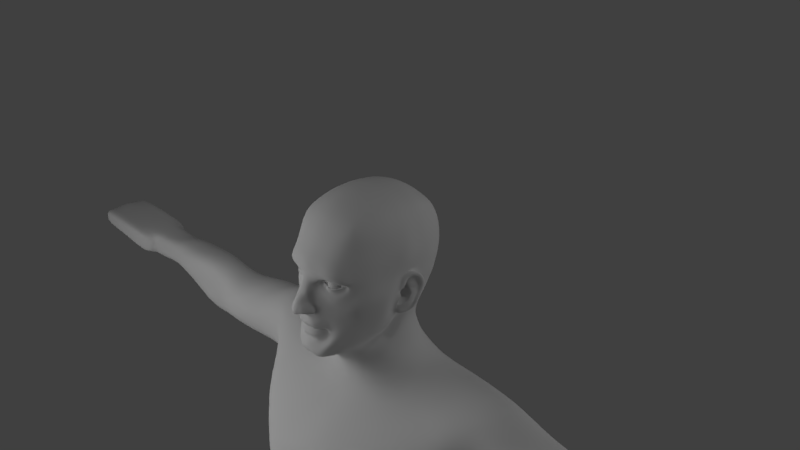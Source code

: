 # Source: HeadWithBasicBodyArmsAndLegs.blend  (saved by Blender 2.79.0; exported with 4.5.12 LTS)
import bpy
from mathutils import Matrix  # noqa: F401  (used for matrix-valued properties, if any)

bpy.ops.wm.read_factory_settings(use_empty=True)
scene = bpy.context.scene
scene.name = 'Scene'

# ---- collections
col_collection_1 = bpy.data.collections.new('Collection 1'); scene.collection.children.link(col_collection_1)

# ---- materials (node trees are filled in below, after node groups)
mat_lightback = bpy.data.materials.new('LightBack')
mat_lightback.alpha_threshold = 0.0
mat_lightback.roughness = 0.5
mat_mylight = bpy.data.materials.new('MyLight')
mat_mylight.alpha_threshold = 0.0
mat_mylight.roughness = 0.5

# ---- node groups
ng_auto_smooth = bpy.data.node_groups.new('Auto Smooth', 'GeometryNodeTree')
_s = ng_auto_smooth.interface.new_socket(name='Geometry', in_out='OUTPUT', socket_type='NodeSocketGeometry')
_s = ng_auto_smooth.interface.new_socket(name='Geometry', in_out='INPUT', socket_type='NodeSocketGeometry')
_s = ng_auto_smooth.interface.new_socket(name='Angle', in_out='INPUT', socket_type='NodeSocketFloat')
_s.subtype = 'ANGLE'
_s.min_value = 0.0
_s.max_value = 3.142
ng_auto_smooth.is_modifier = True
_N = ng_auto_smooth.nodes; _L = ng_auto_smooth.links
n0 = _N.new('NodeGroupOutput'); n0.name = 'Group Output'; n0.location = (480, -100)
n1 = _N.new('NodeGroupInput'); n1.name = 'Group Input'; n1.location = (-420, -300)
n2 = _N.new('NodeGroupInput'); n2.name = 'Group Input.001'; n2.location = (-60, -100)
n3 = _N.new('GeometryNodeSetShadeSmooth'); n3.name = 'Set Shade Smooth'; n3.location = (120, -100)
n3.domain = 'EDGE'
n4 = _N.new('GeometryNodeSetShadeSmooth'); n4.name = 'Set Shade Smooth.001'; n4.location = (300, -100)
n5 = _N.new('GeometryNodeInputMeshEdgeAngle'); n5.name = 'Edge Angle'; n5.location = (-420, -220)
n6 = _N.new('GeometryNodeInputEdgeSmooth'); n6.name = 'Is Edge Smooth'; n6.location = (-60, -160)
n7 = _N.new('GeometryNodeInputShadeSmooth'); n7.name = 'Is Face Smooth'; n7.location = (-240, -340)
n8 = _N.new('FunctionNodeBooleanMath'); n8.name = 'Boolean Math'; n8.location = (-60, -220)
n9 = _N.new('FunctionNodeCompare'); n9.name = 'Compare'; n9.location = (-240, -180)
n9.operation = 'LESS_EQUAL'
_L.new(n5.outputs[0], n9.inputs[0])
_L.new(n4.outputs[0], n0.inputs[0])
_L.new(n1.outputs[1], n9.inputs[1])
_L.new(n9.outputs[0], n8.inputs[0])
_L.new(n7.outputs[0], n8.inputs[1])
_L.new(n2.outputs[0], n3.inputs[0])
_L.new(n6.outputs[0], n3.inputs[1])
_L.new(n3.outputs[0], n4.inputs[0])
_L.new(n8.outputs[0], n3.inputs[2])
n0.is_active_output = True

# ---- material node trees
mat_lightback.use_nodes = True; mat_lightback.node_tree.nodes.clear()
_N = mat_lightback.node_tree.nodes; _L = mat_lightback.node_tree.links
n0 = _N.new('ShaderNodeOutputMaterial'); n0.name = 'Material Output'; n0.location = (300, 300)
n1 = _N.new('ShaderNodeEmission'); n1.name = 'Emission'; n1.location = (10, 300)
n1.inputs[0].default_value = (0.8, 0.8, 0.8, 1.0)
n1.inputs[1].default_value = 0.8
_L.new(n1.outputs[0], n0.inputs[0])
n0.is_active_output = True
mat_mylight.use_nodes = True; mat_mylight.node_tree.nodes.clear()
_N = mat_mylight.node_tree.nodes; _L = mat_mylight.node_tree.links
n0 = _N.new('ShaderNodeOutputMaterial'); n0.name = 'Material Output'; n0.location = (300, 300)
n1 = _N.new('ShaderNodeEmission'); n1.name = 'Emission'; n1.location = (10, 300)
n1.inputs[0].default_value = (0.8, 0.8, 0.8, 1.0)
n1.inputs[1].default_value = 1.8
_L.new(n1.outputs[0], n0.inputs[0])
n0.is_active_output = True

# ---- world
world_world = bpy.data.worlds.new('World'); scene.world = world_world
world_world.color = (0.05088, 0.05088, 0.05088)
world_world.use_sun_shadow = False
world_world.sun_shadow_jitter_overblur = 0.0
world_world.cycles.sampling_method = 'MANUAL'

# ---- cameras
cam_camera = bpy.data.cameras.new('Camera')
cam_camera.clip_end = 100.0
cam_camera.lens = 35.0
cam_camera.sensor_width = 32.0
cam_camera.sensor_height = 18.0
cam_camera.ortho_scale = 7.314
cam_camera.dof.focus_distance = 0.0

# ---- lights
light_lamp = bpy.data.lights.new('Lamp', 'POINT')
light_lamp.transmission_factor = 0.0
light_lamp.cutoff_distance = 30.0
light_lamp.energy = 100.0
light_lamp.shadow_buffer_clip_start = 1.001
light_lamp.shadow_soft_size = 0.1
light_lamp.shadow_maximum_resolution = 0.006
light_lamp.use_absolute_resolution = True

# ---- meshes
me_plane_001 = bpy.data.meshes.new('Plane.001')
me_plane_001.from_pydata([(-1.0, -1.0, 0.0), (1.0, -1.0, 0.0), (-1.0, 1.0, 0.0), (1.0, 1.0, 0.0)], [], [(0, 1, 3, 2)])
me_plane_001.materials.append(mat_lightback)
me_plane_001.use_remesh_preserve_volume = False
me_plane_001.use_remesh_preserve_attributes = False
me_plane_001.use_mirror_vertex_groups = False
me_plane_001.update()
me_plane = bpy.data.meshes.new('Plane')
me_plane.from_pydata([(-1.0, -0.6, 1.788e-07), (1.0, -0.6, 1.788e-07), (-1.0, 5.4, -5.96e-08), (1.0, 5.4, -5.96e-08)], [], [(0, 1, 3, 2)])
me_plane.materials.append(mat_mylight)
me_plane.use_remesh_preserve_volume = False
me_plane.use_remesh_preserve_attributes = False
me_plane.use_mirror_vertex_groups = False
me_plane.update()
me_cube_009 = bpy.data.meshes.new('Cube.009')
me_cube_009.from_pydata([(0.3153, -0.8889, -0.9897), (0.4337, -0.6185, 0.7206), (0.4931, 0.5718, -0.4773), (0.4483, 0.6615, 0.6922), (0.0, 0.68, -0.56), (0.0, 0.7074, 0.7764), (0.5459, 0.7544, 0.05436), (0.6026, -0.07648, -0.5838), (0.5204, 0.0449, 0.807), (0.4283, -0.8492, 0.05697), (0.0, -1.018, -1.047), (0.0, -0.7087, 0.8124), (0.0, 0.05412, 0.997), (0.7061, 0.01691, 0.06543), (0.0, 0.9573, 0.01017), (0.0, 1.087, -2.058), (1.622, -0.4634, -2.131), (0.0, -0.7211, -2.095), (0.0, -0.4815, -1.814), (0.0, 0.8726, -3.17), (0.0, -1.197, -2.823), (0.0, 0.7, -5.0), (0.5339, -0.363, -1.778), (0.7355, 0.01368, -1.583), (0.5461, 0.8659, -1.65), (0.0, 0.9799, -1.685), (0.0, -0.5682, -1.306), (0.0, -0.4488, -1.512), (0.3906, 0.52, -1.104), (0.0, 0.8191, -1.374), (0.4667, -0.0983, -1.047), (0.0, 0.6576, -1.114), (0.2697, -0.473, -1.229), (0.0, 0.63, -0.875), (0.3922, 0.4545, -0.8752), (0.0, -0.7184, -1.174), (0.4212, -0.1755, -0.9199), (0.2614, -0.6153, -1.11), (0.526, 0.6325, -0.3137), (0.3574, -0.8506, -0.4813), (0.0, -1.082, -0.5622), (0.5811, -0.0375, -0.3628), (0.0, 0.7854, -0.3666), (0.6179, -0.1777, -0.6723), (0.5943, 0.3222, -0.4974), (0.5192, 0.3949, 0.7807), (0.0, 0.4004, 0.9593), (0.6958, 0.4314, 0.05529), (1.586, -0.7334, -2.933), (0.0, -1.3, -5.0), (0.754, 0.4371, -1.545), (0.4972, 0.299, -1.119), (0.507, 0.22, -0.8867), (0.6067, 0.3479, -0.3257), (0.5303, 0.7523, 0.4028), (0.4932, -0.7033, 0.407), (0.0, -0.9338, 0.4394), (0.7, 0.04489, 0.4578), (0.0, 0.9504, 0.3874), (0.6751, 0.4285, 0.4438), (0.5025, -0.2389, 0.7981), (0.4687, -0.4654, 0.7615), (0.4261, -0.7268, -0.8861), (0.5378, -0.4788, -0.7997), (0.0, -0.2467, 0.9844), (0.0, -0.5025, 0.922), (0.6521, -0.291, 0.002099), (0.5952, -0.5656, -0.01315), (0.3697, -0.3383, -1.186), (0.4016, -0.2796, -1.099), (0.3369, -0.5452, -1.057), (0.3791, -0.3603, -0.9883), (0.6565, -0.3292, -0.4559), (0.5365, -0.6081, -0.4734), (0.647, -0.2483, 0.4378), (0.5847, -0.5031, 0.4186), (0.4895, 0.7156, 0.5632), (0.4759, -0.6743, 0.5944), (0.0, -0.8478, 0.6441), (0.6306, 0.04833, 0.6503), (0.0, 0.8683, 0.5784), (0.6114, 0.4113, 0.6246), (0.6086, -0.2465, 0.6428), (0.556, -0.489, 0.6151), (0.5423, 0.761, 0.2305), (0.5129, -0.8294, 0.09848), (0.0, -1.045, 0.2245), (0.75, 0.0, 0.25), (0.0, 0.974, 0.1973), (0.6975, 0.4338, 0.251), (0.6711, -0.2738, 0.2254), (0.6051, -0.5369, 0.2083), (0.5461, 0.697, -0.1122), (0.4725, -0.7893, -0.2415), (0.737, 0.003037, 0.005938), (0.0, 0.8879, -0.1521), (0.6724, 0.3995, -0.1158), (0.6968, -0.33, -0.1866), (0.6318, -0.5602, -0.2138), (0.3529, -0.8442, -0.6762), (0.0, -1.052, -0.74), (0.0, 0.641, -0.6965), (0.4438, 0.4989, -0.6515), (0.4929, -0.04679, -0.6928), (0.6002, -0.3198, -0.702), (0.5519, 0.2684, -0.6747), (0.5712, -0.4717, -0.591), (0.4341, -0.7267, -0.7433), (0.1603, 0.7088, 0.7521), (0.3185, 0.6935, 0.7199), (0.109, -1.01, -1.083), (0.2317, -1.0, -1.039), (0.3517, 0.6443, -0.4963), (0.1758, 0.6622, -0.5282), (0.3213, -0.6591, 0.7594), (0.1652, -0.6944, 0.7959), (0.1839, 0.04803, 0.9692), (0.3631, 0.04514, 0.9056), (0.3969, -0.8608, 0.05206), (0.2116, -0.9038, -0.0602), (0.1776, 0.9429, 0.01888), (0.3552, 0.8857, 0.03776), (0.1014, -0.7076, -1.152), (0.1794, -0.6823, -1.121), (0.2751, 0.533, -0.8736), (0.1375, 0.5815, -0.8743), (0.1388, -0.5502, -1.263), (0.1883, -0.5635, -1.196), (0.2786, 0.5754, -1.032), (0.192, 0.6339, -1.095), (0.1941, 0.7778, -0.344), (0.3816, 0.7516, -0.3238), (0.2651, -0.8743, -0.6463), (0.1471, -1.059, -0.5721), (0.1815, 0.401, 0.9253), (0.3611, 0.3972, 0.864), (0.3629, -0.841, 0.4147), (0.184, -0.9016, 0.4293), (0.1788, 0.9212, 0.3885), (0.3571, 0.8696, 0.3908), (0.178, -0.2468, 0.9556), (0.3511, -0.2413, 0.8943), (0.169, -0.4943, 0.8971), (0.3321, -0.4758, 0.8442), (0.3394, -0.7695, 0.6081), (0.1731, -0.8241, 0.6315), (0.1663, 0.8491, 0.5686), (0.3321, 0.8118, 0.558), (0.1804, 0.9421, 0.2044), (0.3609, 0.8881, 0.2155), (0.383, -0.9744, 0.2035), (0.1618, -1.014, 0.1815), (0.1869, 0.869, -0.144), (0.3723, 0.8254, -0.1259), (0.3103, -0.918, -0.2268), (0.17, -1.009, -0.2778), (0.2325, -0.9135, -0.6782), (0.1348, -1.034, -0.727), (0.3201, 0.5843, -0.6467), (0.16, 0.6126, -0.6716), (0.0, -1.063, -0.9218), (0.5502, -0.6737, -0.0195), (0.4702, -0.7048, -0.5036), (0.5031, -0.7563, 0.2527), (0.0, -1.017, 0.3322), (0.5621, -0.7031, -0.2666), (0.3827, -0.8254, -0.7196), (0.2428, -1.021, -0.9263), (0.117, -1.048, -0.9619), (0.3729, -0.8977, 0.3091), (0.1877, -0.9744, 0.3218), (0.138, -0.9604, -0.06559), (0.1355, -1.033, -0.4106), (0.1365, -1.006, -0.2512), (0.04715, -1.036, 0.002572), (0.0, -1.048, 0.01679), (0.0, -1.028, 0.141), (0.07436, -1.013, 0.1254), (0.0, -1.111, -0.0935), (0.07574, -1.092, -0.09344), (0.0, -1.207, -0.1893), (0.1331, -1.014, 0.1535), (0.08018, -1.204, -0.3685), (0.06903, -1.166, -0.2282), (0.0, -1.033, -0.8323), (0.315, -0.8599, -0.6176), (0.2732, -0.899, -0.7802), (0.1797, -1.005, -0.4314), (0.128, -1.012, -0.878), (0.1578, -1.003, -0.357), (0.0, -1.227, -0.2633), (0.05859, -1.211, -0.2926), (0.0, -1.256, -0.3874), (0.0, -1.032, -0.4481), (0.03347, -1.231, -0.3775), (0.05844, -1.06, -0.4449), (0.0, -1.237, -0.2933), (0.04291, -1.232, -0.3121), (0.07779, -1.152, -0.3617), (0.08061, -0.9966, -0.01372), (0.1018, -1.078, -0.2327), (0.1002, -1.025, -0.05863), (0.0, -1.037, 0.1827), (0.0, -1.139, -0.4128), (0.02847, -1.146, -0.3999), (0.1459, -1.119, -0.3625), (0.1676, -1.047, -0.3916), (0.1331, -1.094, -0.271), (0.1037, -1.163, -0.2635), (0.1722, -1.03, -0.3439), (0.1055, -1.184, -0.3151), (0.1122, -1.187, -0.3632), (0.1553, -1.026, -0.2814), (0.1528, -1.107, -0.3261), (0.08716, -1.123, -0.3136), (0.1144, -1.027, -0.3379), (0.01344, -1.124, -0.314), (0.02844, -1.01, -0.3449), (0.5393, 0.6684, -0.2129), (0.4314, -0.7935, -0.3719), (0.8213, 0.1497, 0.01816), (0.0, 0.8408, -0.2568), (0.6448, 0.3761, -0.2199), (0.6856, -0.3434, -0.3041), (0.6055, -0.5349, -0.3729), (0.2605, -0.9419, -0.2724), (0.1924, 0.8265, -0.2425), (0.3809, 0.7934, -0.2241), (0.5182, -0.7004, -0.3667), (0.1368, -0.9847, -0.1526), (0.0, -1.159, -0.1414), (0.06537, -1.131, -0.1611), (0.1064, -1.051, -0.1515), (0.4497, -0.8755, 0.06507), (0.1073, -0.9431, -0.006032), (0.4304, -0.8263, -0.1527), (0.2118, -0.9281, 0.0839), (0.5051, -0.7118, -0.008476), (0.3508, -0.9439, 0.1041), (0.2234, -0.9775, 0.1097), (0.3169, -0.9035, -0.1518), (0.1872, -0.9313, -0.06184), (0.4399, -0.75, 0.002544), (0.2072, -0.8689, -0.02392), (0.3831, -0.8584, -0.04177), (0.1932, -0.8721, -0.0253), (0.1339, -0.8896, -0.01834), (0.3712, -0.8121, -0.03681), (0.4066, -0.7806, -0.001906), (0.3679, -0.8205, 0.03023), (0.3024, -0.9222, 0.06409), (0.2032, -0.9032, 0.03936), (0.2834, -0.9293, -0.0377), (0.3301, -0.9169, 0.08687), (0.3071, -0.8869, -0.1027), (0.4097, -0.8252, -0.103), (0.368, -0.8196, 0.03699), (0.412, -0.7673, -0.002046), (0.3769, -0.8544, -0.02806), (0.2022, -0.8708, 0.0008231), (0.1509, -0.8839, -0.0159), (0.4124, -0.7615, -0.001076), (0.3712, -0.7921, -0.03681), (0.1643, -0.8608, -0.01501), (0.2072, -0.8489, -0.02392), (0.2873, -0.8784, 0.05695), (0.2053, -0.88, 0.04603), (0.2841, -0.9056, -0.02563), (0.1643, -0.8808, -0.01501), (0.2899, -0.8662, 0.04517), (0.2153, -0.8751, 0.03605), (0.2814, -0.8566, -0.04349), (0.3738, -0.8014, 0.03106), (0.1662, -0.8587, -0.01591), (0.21, -0.8522, 0.00575), (0.2857, -0.8502, 0.04633), (0.2111, -0.8591, 0.0372), (0.2814, -0.8366, -0.04349), (0.3631, -0.7565, 0.03854), (0.4017, -0.7166, 0.006411), (0.3605, -0.7472, -0.02932), (0.1993, -0.8073, 0.01324), (0.275, -0.8053, 0.05381), (0.2004, -0.8142, 0.04469), (0.2707, -0.7917, -0.036), (0.1966, -0.804, -0.01643), (0.1206, -0.9163, -0.01219), (0.2061, -0.8534, 0.101), (0.4625, -0.7309, -0.002966), (0.1925, -0.8871, -0.03768), (0.2998, -0.8534, 0.1082), (0.3879, -0.8432, -0.07842), (0.3976, -0.7861, 0.08292), (0.2874, -0.9085, -0.07312), (0.3803, -0.8578, -0.03453), (0.4275, -0.7587, 0.0004415), (0.379, -0.8364, 0.03812), (0.1967, -0.8745, -0.002399), (0.2827, -0.9197, -0.03104), (0.1424, -0.8867, -0.01712), (0.2928, -0.8953, 0.05419), (0.2073, -0.8906, 0.04296), (0.2834, -0.6723, -0.04898), (0.2834, -0.715, -0.0917), (0.2834, -0.7431, -0.1034), (0.2834, -0.7733, -0.1073), (0.2834, -0.8035, -0.1034), (0.2834, -0.8317, -0.0917), (0.2834, -0.8558, -0.07315), (0.2834, -0.8744, -0.04898), (0.2834, -0.8861, -0.02084), (0.2834, -0.89, 0.009369), (0.2985, -0.6606, -0.01679), (0.3126, -0.6723, -0.04117), (0.3247, -0.6908, -0.0621), (0.334, -0.715, -0.07816), (0.3398, -0.7431, -0.08826), (0.3418, -0.7733, -0.0917), (0.3398, -0.8035, -0.08826), (0.334, -0.8317, -0.07816), (0.3247, -0.8558, -0.0621), (0.3126, -0.8744, -0.04117), (0.2985, -0.8861, -0.01679), (0.3096, -0.6606, -0.005734), (0.334, -0.6723, -0.01981), (0.3549, -0.6908, -0.03189), (0.3709, -0.715, -0.04117), (0.381, -0.7431, -0.04699), (0.3845, -0.7733, -0.04898), (0.381, -0.8035, -0.04699), (0.3709, -0.8317, -0.04117), (0.3549, -0.8558, -0.03189), (0.334, -0.8744, -0.01981), (0.3096, -0.8861, -0.005734), (0.3136, -0.6606, 0.009369), (0.3418, -0.6723, 0.009369), (0.3659, -0.6908, 0.009369), (0.3845, -0.715, 0.009369), (0.3961, -0.7431, 0.009369), (0.4001, -0.7733, 0.009369), (0.3961, -0.8035, 0.009369), (0.3845, -0.8317, 0.009369), (0.3659, -0.8558, 0.009369), (0.3418, -0.8744, 0.009369), (0.3136, -0.8861, 0.009369), (0.3096, -0.6606, 0.02447), (0.334, -0.6723, 0.03854), (0.3549, -0.6908, 0.05063), (0.3709, -0.715, 0.0599), (0.381, -0.7431, 0.06573), (0.3845, -0.7733, 0.06772), (0.381, -0.8035, 0.06573), (0.3709, -0.8317, 0.0599), (0.3549, -0.8558, 0.05063), (0.334, -0.8744, 0.03854), (0.3096, -0.8861, 0.02447), (0.2985, -0.6606, 0.03553), (0.3126, -0.6723, 0.0599), (0.3247, -0.6908, 0.08083), (0.334, -0.715, 0.0969), (0.3398, -0.7431, 0.107), (0.3418, -0.7733, 0.1104), (0.3398, -0.8035, 0.107), (0.334, -0.8317, 0.0969), (0.3247, -0.8558, 0.08083), (0.3126, -0.8744, 0.0599), (0.2985, -0.8861, 0.03553), (0.2834, -0.6606, 0.03957), (0.2834, -0.6723, 0.06772), (0.2834, -0.6908, 0.09189), (0.2834, -0.715, 0.1104), (0.2834, -0.7431, 0.1221), (0.2834, -0.7733, 0.1261), (0.2834, -0.8035, 0.1221), (0.2834, -0.8317, 0.1104), (0.2834, -0.8558, 0.09189), (0.2834, -0.8744, 0.06772), (0.2834, -0.8861, 0.03957), (0.2683, -0.6606, 0.03553), (0.2542, -0.6723, 0.0599), (0.2422, -0.6908, 0.08083), (0.2329, -0.715, 0.0969), (0.2271, -0.7431, 0.107), (0.2251, -0.7733, 0.1104), (0.2271, -0.8035, 0.107), (0.2329, -0.8317, 0.0969), (0.2422, -0.8558, 0.08083), (0.2542, -0.8744, 0.0599), (0.2683, -0.8861, 0.03553), (0.2573, -0.6606, 0.02447), (0.2329, -0.6723, 0.03854), (0.212, -0.6908, 0.05063), (0.1959, -0.715, 0.0599), (0.1858, -0.7431, 0.06573), (0.1823, -0.7733, 0.06772), (0.1858, -0.8035, 0.06573), (0.1959, -0.8317, 0.0599), (0.212, -0.8558, 0.05063), (0.2329, -0.8744, 0.03854), (0.2573, -0.8861, 0.02447), (0.2532, -0.6606, 0.009369), (0.2251, -0.6723, 0.009369), (0.2009, -0.6908, 0.009369), (0.1823, -0.715, 0.009369), (0.1707, -0.7431, 0.009369), (0.1667, -0.7733, 0.009369), (0.1707, -0.8035, 0.009369), (0.1823, -0.8317, 0.009369), (0.2009, -0.8558, 0.009369), (0.2251, -0.8744, 0.009369), (0.2532, -0.8861, 0.009369), (0.2573, -0.6606, -0.005734), (0.2329, -0.6723, -0.01981), (0.212, -0.6908, -0.03189), (0.1959, -0.715, -0.04117), (0.1858, -0.7431, -0.04699), (0.1823, -0.7733, -0.04898), (0.1858, -0.8035, -0.04699), (0.1959, -0.8317, -0.04117), (0.212, -0.8558, -0.03189), (0.2329, -0.8744, -0.01981), (0.2573, -0.8861, -0.005734), (0.2683, -0.6606, -0.01679), (0.2542, -0.6723, -0.04117), (0.2422, -0.6908, -0.0621), (0.2329, -0.715, -0.07816), (0.2271, -0.7431, -0.08826), (0.2251, -0.7733, -0.0917), (0.2271, -0.8035, -0.08826), (0.2329, -0.8317, -0.07816), (0.2422, -0.8558, -0.0621), (0.2542, -0.8744, -0.04117), (0.2683, -0.8861, -0.01679), (0.2834, -0.6566, 0.009369), (0.2834, -0.6606, -0.02084), (0.2834, -0.6908, -0.07315), (0.4453, -0.1746, -1.113), (0.4002, -0.2679, -0.9541), (0.5115, -0.09701, 0.8025), (0.0, -0.09628, 0.9907), (0.688, -0.1458, 0.01702), (0.6571, -0.2386, -0.4044), (0.6735, -0.1017, 0.4478), (0.6196, -0.0991, 0.6466), (0.7106, -0.1369, 0.2377), (0.6944, -0.1992, -0.1615), (0.3571, -0.09808, 0.9), (0.1809, -0.09936, 0.9624), (0.6815, -0.2243, -0.2842), (0.6211, -0.2221, -0.5704), (0.5198, 0.2199, 0.7939), (0.0, 0.2273, 0.9781), (0.6981, 0.2133, 0.04458), (0.6126, 0.2011, -0.3515), (0.6168, 0.1187, -0.5184), (0.503, 0.04113, -1.106), (0.5179, 0.02843, -0.8971), (0.6875, 0.2367, 0.4508), (0.621, 0.2298, 0.6375), (0.7238, 0.2169, 0.2505), (0.6728, 0.2435, -0.1138), (0.5657, 0.08989, -0.6892), (0.3621, 0.2212, 0.8848), (0.1827, 0.2245, 0.9473), (0.6467, 0.2313, -0.2318), (0.694, 0.1755, 0.03478), (0.6932, 0.006343, 0.02258), (0.6059, -0.05232, -0.542), (0.6244, 0.1295, -0.3422), (0.6728, 0.225, -0.1357), (0.6515, 0.2079, -0.2381), (0.6834, -0.09463, -0.0302), (0.6532, -0.1723, -0.3766), (0.6886, -0.1162, -0.1713), (0.6767, -0.1576, -0.2733), (0.6045, -0.1551, -0.5639), (0.5879, 0.04223, -0.4827), (0.7089, -0.02539, -0.5644), (0.6024, 0.01751, -0.2722), (0.8038, 0.1298, -0.3636), (0.5833, -0.01143, -0.1758), (0.8476, 0.2055, -0.1537), (0.8103, 0.1855, -0.2521), (0.704, -0.07605, -0.04765), (0.6802, -0.1474, -0.3954), (0.7084, -0.1035, -0.1878), (0.638, -0.1093, -0.5864), (0.7693, 0.05825, -0.5068), (0.7216, 0.1193, -0.08452), (0.7174, 0.06893, 0.03812), (0.7118, 0.08151, -0.4839), (0.6333, -0.06817, -0.4423), (0.6597, 0.06081, -0.3809), (0.7293, 0.1617, -0.3655), (0.7581, 0.2194, -0.2562), (0.6862, 0.1021, -0.2919), (0.7077, 0.1747, -0.1784), (0.7717, 0.2295, -0.1431), (0.6309, -0.0001919, -0.5294), (0.6963, 0.01158, -0.5411), (0.749, 0.1665, 0.004277), (0.734, 0.06377, 0.02954), (0.795, 0.1217, -0.03148), (0.7368, 0.01879, -0.04009), (0.7371, -0.04457, -0.3784), (0.714, -0.02935, -0.5168), (0.7649, 0.02191, -0.27), (0.7876, 0.09658, -0.3719), (0.5694, -0.09219, -0.08722), (0.8281, 0.1482, -0.1477), (0.7935, 0.1313, -0.2549), (0.7248, -0.04089, -0.06962), (0.687, -0.1122, -0.3931), (0.724, -0.05167, -0.1502), (0.6671, -0.1151, -0.533), (0.7616, 0.05126, -0.4816), (0.5694, -0.03189, -0.2747), (0.5529, -0.04915, -0.3505), (0.6934, -0.02096, -0.1926), (0.6931, -0.1181, -0.3643), (0.6565, -0.1142, -0.2026), (0.7051, -0.07568, -0.29), (0.5856, -0.05221, -0.2778), (0.5584, -0.05931, -0.3392), (0.6859, -0.027, -0.2111), (0.6731, -0.09754, -0.3442), (0.6607, -0.1022, -0.2152), (0.6888, -0.07925, -0.2909), (0.5603, -0.1196, -0.2879), (0.5493, -0.122, -0.3199), (0.6217, -0.1359, -0.3255), (0.6273, -0.1296, -0.2986), (0.6112, 0.01743, -0.3137), (0.6002, -0.01547, -0.3868), (0.6501, -0.09485, -0.423), (0.7185, 0.03846, -0.3169), (0.6994, 0.00469, -0.4041), (0.6795, -0.07346, -0.4461), (0.6338, 0.03071, -0.1758), (0.6439, 0.03152, -0.2432), (0.7111, 0.04524, -0.1956), (0.7259, 0.0483, -0.2541), (0.5669, -0.01147, -0.2067), (0.6319, -0.000765, -0.2498), (0.678, 0.0003425, -0.2135), (0.6054, -0.006783, -0.2673), (0.6638, -0.02574, -0.2275), (0.6076, -0.04448, -0.2594), (0.8007, 0.09471, 0.002161), (0.7432, 0.01876, -0.02377), (0.6748, -0.01411, -0.1207), (0.7614, 0.1385, -0.1354), (0.7407, 0.02976, -0.2181), (0.7779, 0.1368, -0.2267), (0.7383, -0.02132, -0.4584), (0.703, -0.03012, -0.5031), (0.7678, 0.03342, -0.4024), (0.7594, 0.06798, -0.3743), (0.7769, 0.09952, -0.2935), (0.6965, -0.09099, -0.4207), (0.6851, -0.09157, -0.4942), (0.7391, 0.0556, -0.4598), (0.7761, 0.1256, -0.2643), (0.7691, 0.1337, -0.1404), (0.7367, 0.008954, -0.1151), (0.7359, 0.04028, -0.2033), (0.7689, 0.1192, -0.21), (0.7749, 0.08241, -0.03646), (0.7023, 0.03182, -0.05214), (0.7347, 0.03085, -0.09564), (0.7512, 0.09364, -0.09962), (0.0, 0.6605, -0.6283), (0.4684, 0.5354, -0.5644), (0.5477, -0.06163, -0.6383), (0.0, -0.8704, -1.105), (0.2855, -0.7467, -1.043), (0.5196, -0.1766, -0.7961), (0.4688, -0.4227, -0.9016), (0.3815, -0.636, -0.9914), (0.5731, 0.2953, -0.586), (0.1679, 0.6374, -0.5999), (0.3359, 0.6143, -0.5715), (0.1966, -0.8284, -1.073), (0.101, -0.8605, -1.102), (0.5017, -0.2996, -0.8488), (0.5913, 0.1043, -0.6038), (0.1427, -1.037, -0.6224), (0.0, -1.053, -0.6296), (0.0, -1.046, -0.6079), (0.1286, -1.032, -0.6262), (0.2253, -0.9078, -0.6328), (0.212, -0.9283, -0.6405), (0.1341, -1.007, -0.6365), (0.0, -1.034, -0.6361), (0.0, -1.003, -0.6107), (0.1237, -0.9829, -0.6314), (0.2131, -0.9185, -0.6389), (0.2013, -0.9257, -0.637), (0.1261, -0.9878, -0.6399), (0.0, -1.016, -0.6393), (0.0, -0.9966, -0.6475), (0.12, -0.9726, -0.6474), (0.198, -0.9262, -0.6415), (0.1906, -0.9257, -0.6446), (0.06972, -1.045, -0.6122), (0.07984, -1.069, -0.5417), (0.06169, -1.002, -0.6224), (0.06788, -1.02, -0.6179), (0.2901, -0.8771, -0.632), (0.2474, -0.9031, -0.7442), (0.1734, -1.047, -0.5117), (0.0, -0.9826, -0.7611), (0.1314, -1.003, -0.8375), (0.0, -1.057, -0.5052), (0.06914, -1.065, -0.4933), (0.2223, -0.9209, -0.6643), (0.1466, -1.057, -0.5771), (0.2452, -0.891, -0.6395), (0.1348, -1.034, -0.727), (0.0, -1.082, -0.5622), (0.0, -1.052, -0.74), (0.07893, -1.067, -0.5497), (0.4845, -0.07822, -1.321), (0.5393, 0.3592, -1.353), (0.337, 0.683, -1.319), (0.28, -0.3811, -1.429), (0.9837, -1.136, -2.89), (1.104, -0.6266, -2.148), (1.0, 1.2, -2.0), (0.9714, 1.173, -3.17), (1.068, -0.7343, -4.974), (1.119, -0.3282, -1.865), (1.189, 0.03015, -1.637), (1.12, 0.848, -1.681), (0.0, 0.5, -7.0), (1.2, 0.5, -1.6), (2.0, 0.9, -2.0), (1.424, 0.8293, -3.136), (1.571, -0.1122, -2.997), (1.605, -0.3067, -1.872), (1.823, 0.2888, -3.083), (0.0, -1.032, -2.448), (0.0, 1.0, -2.5), (1.0, 1.3, -2.5), (1.065, -0.8757, -2.494), (1.764, -0.6244, -2.523), (0.0, 0.6989, -4.155), (0.0, -1.271, -3.808), (0.0, -1.3, -6.0), (1.166, -0.8693, -3.905), (0.0, 0.7, -6.0), (0.8381, -1.116, -3.944), (0.922, 0.8989, -4.155), (1.464, -0.9929, -8.047), (1.223, -0.8646, -5.999), (1.176, 0.6373, -4.108), (1.371, -0.2797, -3.981), (1.498, 0.1959, -4.068), (0.0, -1.1, -7.0), (0.8051, -1.081, -4.964), (0.9221, 0.6, -5.0), (1.411, -0.8906, -6.996), (0.0, 0.0, -7.4), (1.158, 0.4876, -5.016), (1.367, -0.2934, -5.0), (1.282, 0.2, -5.0), (0.2843, -0.9279, -8.059), (0.8484, -1.07, -5.998), (0.7597, 0.9, -6.0), (0.05005, -0.3, -8.0), (0.3586, 0.5223, -8.069), (1.034, 0.6231, -6.0), (1.392, -0.3, -6.0), (1.392, 0.2, -6.0), (0.0, 0.3, -7.2), (0.3245, -0.8615, -7.08), (0.04662, 1.118, -7.069), (0.1, -3.487e-06, -7.4), (0.1, 0.3, -7.2), (1.298, 0.7924, -6.987), (1.574, -1.509e-05, -7.0), (1.574, 0.5, -7.0), (0.05005, 0.2, -8.0), (1.333, 0.5226, -8.062), (1.644, -0.3, -8.0), (1.644, 0.2, -8.0), (1.266, 0.7404, -3.626), (0.9147, -1.222, -3.552), (1.66, 0.2423, -3.576), (0.0, -1.234, -3.315), (1.256, -0.8149, -3.4), (0.0, 0.7857, -3.663), (1.533, -0.2333, -3.489), (0.9467, 1.036, -3.663), (0.0, 0.7, -5.5), (1.42, -0.3075, -5.5), (0.7409, 0.6, -5.5), (1.113, -0.841, -5.494), (0.826, -1.088, -5.487), (0.0, -1.3, -5.5), (0.9902, 0.504, -5.504), (1.337, 0.2, -5.5), (1.288, 0.7462, -6.498), (0.0, 0.65, -6.5), (0.4238, -1.112, -6.517), (0.0, -1.15, -6.5), (0.1298, 1.05, -6.5), (1.281, -0.8, -6.499), (1.483, 0.35, -6.5), (1.483, -0.15, -6.5), (0.3069, -0.9019, -7.502), (0.06002, -0.2, -7.7), (0.07238, 0.8673, -7.472), (0.06002, 0.3, -7.7), (1.644, -0.2, -7.5), (1.644, 0.3, -7.5), (1.334, 0.6592, -7.437), (1.462, -0.9649, -7.453), (0.06004, -0.3, -7.85), (0.3654, 0.5535, -7.788), (1.644, -0.3, -7.75), (1.47, -0.9991, -7.75), (0.2932, -0.9322, -7.779), (0.06004, 0.2, -7.85), (1.644, 0.2, -7.75), (1.338, 0.5564, -7.75), (1.407, -0.8891, -9.0), (0.369, -0.7828, -9.001), (0.1001, -0.3, -8.999), (0.3875, 0.4961, -9.001), (0.1001, 0.2, -8.999), (1.286, 0.4961, -9.001), (1.574, -0.3, -8.999), (1.574, 0.2, -8.999), (1.614, 0.2, -8.5), (1.614, -0.3, -8.5), (1.313, 0.5175, -8.513), (0.3605, 0.5175, -8.514), (0.05007, 0.2, -8.5), (0.05007, -0.3, -8.5), (1.441, -0.9527, -8.505), (0.2872, -0.892, -8.509), (1.226, -0.6428, -9.999), (0.3713, -0.7336, -9.999), (0.2475, -0.2628, -9.999), (0.47, 0.411, -9.999), (0.2475, 0.1372, -9.999), (1.213, 0.4109, -9.999), (1.427, -0.2628, -9.999), (1.427, 0.1372, -9.999), (1.238, -0.3817, -11.0), (0.595, -0.3824, -11.0), (0.4595, -0.03459, -11.0), (0.5957, 0.5142, -11.0), (0.4595, 0.2894, -11.0), (1.238, 0.5142, -11.0), (1.415, -0.03459, -11.0), (1.415, 0.2894, -11.0), (1.203, 0.433, -10.5), (1.397, 0.1746, -10.5), (0.277, 0.1746, -10.5), (0.277, -0.2054, -10.5), (0.5125, 0.433, -10.5), (1.204, -0.5339, -10.5), (1.397, -0.2054, -10.5), (0.5005, -0.5459, -10.5), (1.294, -0.2632, -12.0), (0.5867, -0.2632, -12.0), (0.3163, 0.1293, -12.0), (0.5874, 0.7348, -12.0), (0.3163, 0.5505, -12.0), (1.294, 0.7348, -12.0), (1.558, 0.1293, -12.0), (1.558, 0.5505, -12.0), (1.225, -0.2027, -13.0), (0.6941, -0.2026, -13.0), (0.5425, 0.07625, -13.0), (0.7151, 0.5724, -13.0), (0.5425, 0.3711, -13.0), (1.224, 0.5724, -13.0), (1.402, 0.07625, -13.0), (1.402, 0.3711, -13.0), (1.085, -0.2588, -14.0), (0.6895, -0.2587, -14.0), (0.6895, 0.09817, -13.9), (0.8681, 0.4992, -14.0), (0.8681, 0.4048, -14.0), (1.106, 0.4992, -14.0), (1.285, 0.09817, -14.0), (1.106, 0.4048, -14.0), (1.326, -0.2588, -15.0), (0.8485, -0.2587, -15.0), (0.6895, 0.09817, -15.0), (0.6895, 0.6699, -15.0), (0.6895, 0.334, -15.0), (1.285, 0.6699, -15.0), (1.285, 0.09817, -15.0), (1.285, 0.334, -15.0), (1.216, -1.099, -14.62), (0.6839, -1.21, -14.62), (1.475, -1.082, -15.0), (0.4996, -1.236, -15.0), (1.326, -1.275, -14.7), (0.6513, -1.429, -14.7), (1.526, -1.275, -15.0), (0.5513, -1.429, -15.0), (1.352, -1.462, -14.7), (0.8331, -2.014, -14.7), (1.552, -1.462, -15.0), (0.7331, -2.014, -15.0), (0.6895, -0.2587, -14.5), (0.6895, 0.09817, -14.5), (1.285, 0.09817, -14.5), (1.285, 0.334, -14.5), (1.285, 0.6699, -14.5), (0.6895, 0.334, -14.5), (0.6895, 0.6699, -14.5), (1.385, -0.2588, -14.5), (0.4996, -1.236, -14.8), (1.475, -1.082, -14.8), (0.5513, -1.429, -14.8), (1.526, -1.275, -14.8), (0.7331, -2.014, -14.8), (1.552, -1.462, -14.8), (1.18, -0.6702, -14.4), (1.48, -0.6702, -15.0), (0.6945, -0.7473, -14.4), (0.5945, -0.7473, -15.0), (0.5945, -0.7473, -14.65), (1.43, -0.6702, -14.65), (1.183, -0.8904, -14.5), (0.7071, -0.9771, -14.5), (0.547, -0.9915, -15.0), (0.547, -0.9915, -14.72), (1.452, -0.876, -14.72), (1.477, -0.876, -15.0), (0.6895, -0.2587, -14.25), (1.196, 0.3694, -14.25), (1.196, 0.5845, -14.25), (0.7788, 0.5845, -14.25), (0.5917, -1.223, -14.71), (0.6013, -1.429, -14.75), (0.7831, -2.014, -14.75), (0.4895, 0.09817, -14.15), (1.485, 0.09817, -14.25), (0.7788, 0.3694, -14.25), (1.235, -0.2588, -14.25), (1.345, -1.091, -14.71), (1.426, -1.275, -14.75), (1.452, -1.462, -14.75), (0.6445, -0.7473, -14.52), (1.305, -0.6702, -14.52), (0.6271, -0.9843, -14.61), (1.318, -0.8832, -14.61), (6.0, 0.6877, -2.054), (2.0, -0.1, -2.0), (1.95, -0.05787, -1.615), (1.917, 0.8212, -1.646), (2.0, 0.4, -1.4), (1.799, 0.8927, -2.639), (1.747, -0.1029, -2.572), (2.0, 0.4, -2.7), (3.853, 0.3995, -2.805), (6.0, 0.122, -2.525), (6.0, 0.1226, -2.242), (6.0, 0.4093, -2.053), (6.0, 0.1222, -2.053), (5.957, 0.6881, -2.292), (5.956, 0.3917, -2.528), (6.0, 0.6863, -2.523), (7.1, 0.6877, -2.054), (3.868, 0.05561, -2.741), (3.872, 0.07136, -1.949), (3.853, 0.02162, -2.308), (3.844, 0.7324, -2.308), (3.876, 0.6416, -2.611), (3.853, 0.3995, -1.835), (3.874, 0.6351, -2.001), (3.474, 0.01312, -1.98), (2.995, 0.04163, -1.935), (2.487, 0.07002, -1.85), (3.472, 0.7185, -2.656), (3.0, 0.9375, -2.879), (2.5, 0.9687, -2.839), (3.471, 0.6869, -2.029), (2.999, 0.8084, -1.908), (2.481, 0.7595, -1.852), (2.5, 0.4, -2.839), (3.0, 0.4, -2.879), (3.5, 0.3999, -2.749), (2.492, 0.05366, -2.584), (2.996, 0.04045, -2.669), (3.474, 0.01412, -2.685), (2.5, -0.06878, -2.177), (3.0, -0.1157, -2.254), (3.5, -0.1282, -2.331), (2.5, 0.9687, -2.177), (3.0, 0.9375, -2.254), (3.51, 0.8514, -2.331), (2.5, 0.4, -1.708), (3.0, 0.4, -1.816), (3.5, 0.3999, -1.925), (4.861, 0.5438, -2.746), (5.6, 0.6291, -2.59), (4.32, 0.4794, -2.845), (5.365, 0.5948, -2.626), (4.32, 0.06549, -2.845), (4.85, 0.195, -2.669), (5.302, 0.3003, -2.558), (5.618, 0.3524, -2.526), (4.32, 0.001134, -2.341), (4.861, 0.01858, -2.367), (5.365, 0.07694, -2.384), (5.6, 0.1026, -2.402), (4.32, 0.6998, -2.237), (4.861, 0.7855, -2.18), (5.365, 0.7295, -2.131), (5.6, 0.7051, -2.105), (4.32, 0.3214, -1.817), (4.861, 0.2595, -1.896), (5.365, 0.211, -1.961), (5.6, 0.1778, -2.029), (5.621, 0.1116, -2.175), (5.305, 0.1037, -2.123), (4.861, 0.01888, -1.981), (4.32, 0.001279, -1.864), (5.623, 0.686, -2.358), (5.332, 0.7173, -2.454), (4.857, 0.7506, -2.586), (4.342, 0.6545, -2.587), (5.6, 0.4824, -2.029), (5.365, 0.5764, -1.961), (4.857, 0.6387, -1.93), (4.328, 0.6739, -1.882), (6.2, 0.6877, -2.054), (6.2, 0.122, -2.525), (6.2, 0.1226, -2.242), (6.2, 0.4093, -2.053), (6.2, 0.1222, -2.053), (6.2, 0.6892, -2.242), (6.2, 0.4093, -2.524), (6.2, 0.6863, -2.523), (7.9, 0.6877, -2.054), (7.1, 0.122, -2.325), (7.1, 0.4093, -2.053), (7.1, 0.1222, -2.053), (6.2, -0.07803, -2.525), (7.1, 0.4093, -2.324), (7.1, 0.6863, -2.323), (7.9, 0.122, -2.325), (7.9, 0.1226, -2.242), (7.9, 0.4093, -2.053), (7.9, 0.1222, -2.053), (7.9, 0.6892, -2.242), (7.9, 0.4093, -2.324), (7.9, 0.6863, -2.323), (7.9, 0.4093, -2.242), (7.1, 0.7877, -2.054), (6.2, 0.7877, -2.054), (6.2, 0.7892, -2.242), (6.2, 0.7863, -2.523), (7.9, 0.7877, -2.054), (7.1, 0.7892, -2.242), (7.1, 0.7863, -2.323), (7.9, 0.7892, -2.242), (7.9, 0.7863, -2.323), (6.2, -0.07739, -2.242), (6.2, -0.07777, -2.053), (7.1, -0.07803, -2.325), (7.1, -0.07738, -2.242), (7.1, -0.07777, -2.053), (7.9, -0.07803, -2.325), (7.9, -0.07738, -2.242), (7.9, -0.07776, -2.053), (0.8371, 1.1, -7.0), (0.8371, -1.1, -7.0), (0.8471, 0.7, -8.0), (0.8471, -1.2, -8.0), (0.8861, -1.087, -6.502), (1.006, 1.05, -6.5), (0.8721, -1.2, -7.5), (0.8721, 0.85, -7.7), (0.8521, -1.2, -7.75), (0.8521, 0.725, -7.95), (0.8372, 0.7, -8.999), (0.8372, -1.057, -8.999), (0.8321, -1.143, -8.504), (0.8321, 0.73, -8.5), (0.8372, 0.5372, -9.999), (0.8372, -0.8681, -9.999), (0.9372, 0.6134, -11.0), (0.9372, -0.5249, -11.0), (0.8372, -0.7804, -10.5), (0.8372, 0.5546, -10.5), (0.9372, 0.9717, -12.0), (0.9372, -0.5081, -12.0), (0.9722, 0.6659, -13.0), (0.9722, -0.3699, -13.0), (0.9872, 0.4992, -14.0), (0.8872, -0.2587, -14.0), (0.9872, 0.09817, -15.0), (0.9872, 0.334, -15.0), (0.9872, 0.6699, -15.0), (1.087, -0.2587, -15.0), (0.9499, -1.155, -14.62), (0.9871, -1.159, -15.0), (0.9889, -1.352, -14.7), (1.039, -1.352, -15.0), (1.092, -1.738, -14.7), (1.142, -1.738, -15.0), (1.142, -1.738, -14.8), (0.9872, 0.6699, -14.5), (1.037, -0.7087, -15.0), (0.9371, -0.7087, -14.4), (1.012, -0.9337, -15.0), (0.945, -0.9337, -14.5), (0.9872, 0.5845, -14.25), (1.117, -1.738, -14.75), (0.54, -0.681, -2.128), (0.4949, -1.229, -2.869), (0.5234, -0.9575, -2.476), (0.4382, -1.237, -3.919), (0.4245, -1.226, -4.968), (0.4313, -1.187, -6.001), (0.4706, -1.308, -3.534), (0.4293, -1.218, -5.489), (0.486, 1.175, -3.148), (0.5107, 1.127, -2.04), (0.4996, 1.256, -2.526), (0.4625, 0.9286, -4.146), (0.461, 0.65, -5.0), (0.2798, 0.8, -6.0), (0.4733, 1.061, -3.663), (0.2704, 0.65, -5.5), (1.154, 0.5497, -4.561), (0.922, 0.7495, -4.578), (0.812, -1.097, -4.436), (0.0, -1.285, -4.404), (1.078, -0.8274, -4.439), (1.497, 0.1928, -4.534), (1.369, -0.2865, -4.491), (0.0, 0.6995, -4.578), (0.4262, -1.226, -4.425), (0.461, 0.7245, -4.578), (1.356, -0.8134, -9.499), (0.3186, -0.8134, -9.499), (0.1738, -0.2814, -9.499), (1.501, -0.2814, -9.499), (1.501, 0.1686, -9.499), (1.248, 0.4494, -9.499), (0.1738, 0.1686, -9.499), (0.4272, 0.4494, -9.499), (0.8372, 0.6186, -9.499), (0.8372, -0.9624, -9.499), (1.486, 0.4199, -11.5), (1.486, 0.04734, -11.5), (1.272, 0.6398, -11.5), (0.3879, 0.42, -11.5), (0.3879, 0.04735, -11.5), (0.5947, 0.6398, -11.5), (1.272, -0.3102, -11.5), (0.5947, -0.3102, -11.5), (0.9372, -0.5165, -11.5), (0.9372, 0.7925, -11.5), (0.6397, 0.6699, -12.5), (1.27, 0.6699, -12.5), (0.4294, 0.4608, -12.5), (1.27, -0.2315, -12.5), (1.48, 0.1028, -12.5), (0.6353, -0.2315, -12.5), (0.4294, 0.1028, -12.5), (1.48, 0.4608, -12.5), (0.9547, -0.439, -12.5), (0.9547, 0.8188, -12.5), (1.254, 0.3879, -13.5), (1.343, 0.08721, -13.5), (1.155, 0.5187, -13.5), (0.7053, 0.3879, -13.5), (0.616, 0.08721, -13.45), (0.8037, 0.5187, -13.5), (1.159, -0.1865, -13.5), (0.7196, -0.1865, -13.49), (0.9297, -0.3143, -13.5), (0.9797, 0.5825, -13.5)], [], [(147, 109, 3, 76), (83, 61, 1, 77), (142, 65, 11, 115), (463, 451, 12, 116), (172, 195, 187, 189), (145, 115, 11, 78), (449, 7, 467, 475), (458, 450, 8, 79), (153, 121, 6, 92), (1018, 627, 631, 22), (22, 23, 622, 625), (24, 50, 635, 633), (692, 690, 649, 656), (124, 34, 28, 128), (50, 24, 624, 623), (122, 35, 26, 126), (456, 36, 30, 455), (70, 37, 32, 68), (24, 25, 29, 624), (436, 69, 68, 622), (28, 624, 129, 128), (30, 436, 622, 455), (578, 575, 37, 70), (461, 103, 36, 456), (583, 574, 35, 122), (158, 102, 34, 124), (112, 131, 38, 2), (453, 464, 470, 468), (166, 162, 39, 99), (615, 617, 590, 591), (573, 576, 36, 103), (2, 38, 53, 44), (102, 105, 52, 34), (623, 51, 455, 622), (34, 52, 51, 28), (18, 22, 625, 27), (76, 3, 45, 81), (92, 6, 47, 96), (108, 5, 46, 134), (84, 54, 59, 89), (459, 457, 57, 87), (170, 137, 56, 164), (149, 139, 54, 84), (444, 442, 74, 90), (90, 74, 75, 91), (63, 104, 72, 106), (72, 223, 224, 106), (584, 577, 71, 437), (577, 578, 70, 71), (32, 127, 126, 625), (437, 71, 69, 436), (71, 70, 68, 69), (445, 440, 66, 97), (97, 66, 67, 98), (447, 439, 64, 140), (140, 64, 65, 142), (443, 438, 60, 82), (82, 60, 61, 83), (74, 82, 83, 75), (442, 443, 82, 74), (54, 76, 81, 59), (457, 458, 79, 57), (137, 145, 78, 56), (75, 83, 77, 55), (139, 147, 76, 54), (66, 90, 91, 67), (440, 444, 90, 66), (121, 149, 84, 6), (201, 199, 174, 179), (452, 459, 87, 13), (6, 84, 89, 47), (223, 97, 98, 224), (448, 445, 97, 223), (218, 92, 96, 222), (227, 153, 92, 218), (104, 449, 441, 72), (228, 165, 93, 219), (232, 201, 179, 231), (63, 106, 107, 62), (106, 224, 73, 107), (572, 579, 105, 102), (612, 157, 100, 611), (166, 167, 111, 107), (581, 572, 102, 158), (585, 573, 103, 461), (571, 580, 159, 101), (580, 581, 158, 159), (150, 169, 170, 151), (93, 165, 98, 67), (185, 39, 155, 187), (221, 95, 152, 226), (226, 152, 153, 227), (299, 297, 259, 260), (289, 293, 252, 245), (14, 88, 148, 120), (120, 148, 149, 121), (58, 80, 146, 138), (138, 146, 147, 139), (55, 77, 144, 136), (136, 144, 145, 137), (60, 141, 143, 61), (141, 140, 142, 143), (438, 446, 141, 60), (446, 447, 140, 141), (24, 633, 628, 1027), (1028, 643, 629, 1026), (88, 58, 138, 148), (148, 138, 139, 149), (163, 55, 136, 169), (169, 136, 137, 170), (3, 109, 135, 45), (109, 108, 134, 135), (609, 608, 132, 156), (617, 616, 586, 590), (4, 42, 130, 113), (113, 130, 131, 112), (101, 159, 125, 33), (159, 158, 124, 125), (575, 582, 123, 37), (582, 583, 122, 123), (68, 32, 625, 622), (26, 27, 625, 126), (37, 123, 127, 32), (123, 122, 126, 127), (33, 125, 129, 31), (125, 124, 128, 129), (23, 50, 623, 622), (690, 687, 651, 649), (95, 14, 120, 152), (152, 120, 121, 153), (77, 1, 114, 144), (144, 114, 115, 145), (85, 150, 238, 233), (1027, 628, 643, 1028), (450, 462, 117, 8), (462, 463, 116, 117), (61, 143, 114, 1), (143, 142, 115, 114), (80, 5, 108, 146), (146, 108, 109, 147), (163, 91, 75, 55), (107, 111, 0, 62), (85, 163, 169, 150), (111, 167, 168, 110), (110, 168, 160, 10), (162, 73, 165, 228), (161, 235, 93, 67), (151, 170, 164, 86), (107, 73, 162, 166), (225, 155, 39, 219), (195, 193, 613, 614), (183, 191, 210, 208), (187, 155, 173, 189), (229, 173, 155, 225), (171, 154, 240, 241), (609, 156, 157, 612), (174, 177, 176, 175), (174, 175, 178, 179), (231, 179, 178, 230), (191, 183, 180, 190), (199, 181, 177, 174), (181, 202, 176, 177), (191, 190, 196, 197), (186, 188, 168, 167), (215, 214, 216, 217), (172, 189, 209, 206), (99, 39, 185, 186), (608, 185, 187, 610), (168, 188, 184, 160), (99, 186, 167, 166), (203, 204, 194, 192), (194, 197, 196, 192), (182, 191, 197, 194), (198, 182, 194, 204), (195, 172, 215, 217), (193, 195, 204, 203), (191, 182, 211, 210), (151, 86, 202, 181), (291, 288, 242, 244), (200, 183, 208, 207), (229, 171, 201, 232), (233, 9, 237, 85), (213, 207, 208, 210), (205, 213, 210, 211), (206, 209, 213, 205), (209, 212, 207, 213), (198, 172, 206, 205), (173, 200, 207, 212), (189, 173, 212, 209), (182, 198, 205, 211), (588, 589, 595, 594), (198, 204, 216, 214), (172, 198, 214, 215), (204, 195, 217, 216), (173, 229, 232, 200), (183, 231, 230, 180), (171, 229, 225, 154), (154, 225, 219, 93), (130, 226, 227, 131), (42, 221, 226, 130), (200, 232, 231, 183), (162, 228, 219, 39), (440, 445, 473, 471), (131, 227, 218, 38), (38, 218, 222, 53), (441, 448, 223, 72), (73, 224, 98, 165), (290, 287, 251, 250), (287, 286, 246, 251), (286, 289, 245, 246), (292, 290, 250, 118), (150, 151, 239, 238), (201, 171, 234, 199), (293, 291, 244, 252), (154, 93, 235, 240), (199, 239, 151, 181), (296, 300, 265, 256), (298, 294, 258, 267), (294, 295, 257, 258), (295, 296, 256, 257), (297, 298, 267, 259), (301, 299, 260, 266), (300, 301, 266, 265), (240, 235, 255, 254), (233, 238, 253, 9), (241, 119, 289, 286), (239, 199, 234, 236), (238, 239, 236, 253), (235, 161, 237, 255), (241, 240, 254, 119), (292, 118, 237, 9), (259, 267, 271, 243), (266, 260, 268, 270), (265, 266, 270, 269), (260, 259, 243, 268), (256, 265, 269, 249), (257, 256, 249, 248), (267, 258, 247, 271), (258, 257, 248, 247), (269, 270, 276, 275), (249, 269, 275, 272), (247, 248, 261, 262), (271, 247, 262, 277), (248, 249, 272, 261), (243, 271, 277, 264), (268, 243, 264, 263), (270, 268, 263, 276), (277, 262, 280, 284), (264, 274, 273, 263), (273, 274, 276, 263), (276, 274, 281, 283), (264, 277, 284, 285), (275, 276, 283, 282), (261, 272, 278, 279), (274, 264, 285, 281), (262, 261, 279, 280), (272, 275, 282, 278), (254, 255, 291, 293), (9, 253, 290, 292), (171, 241, 286, 234), (236, 234, 286, 287), (253, 236, 287, 290), (255, 237, 288, 291), (119, 254, 293, 289), (118, 242, 288, 237), (250, 251, 301, 300), (251, 246, 299, 301), (245, 252, 298, 297), (242, 118, 296, 295), (244, 242, 295, 294), (252, 244, 294, 298), (118, 250, 300, 296), (246, 245, 297, 299), (85, 237, 161, 163), (302, 434, 312, 313), (308, 307, 319, 320), (305, 304, 316, 317), (435, 302, 313, 314), (309, 308, 320, 321), (306, 305, 317, 318), (303, 435, 314, 315), (310, 309, 321, 322), (434, 433, 312), (307, 306, 318, 319), (304, 303, 315, 316), (311, 310, 322), (318, 317, 328, 329), (315, 314, 325, 326), (322, 321, 332, 333), (312, 433, 323), (319, 318, 329, 330), (316, 315, 326, 327), (311, 322, 333), (313, 312, 323, 324), (320, 319, 330, 331), (317, 316, 327, 328), (314, 313, 324, 325), (321, 320, 331, 332), (328, 327, 338, 339), (325, 324, 335, 336), (332, 331, 342, 343), (329, 328, 339, 340), (326, 325, 336, 337), (333, 332, 343, 344), (323, 433, 334), (330, 329, 340, 341), (327, 326, 337, 338), (311, 333, 344), (324, 323, 334, 335), (331, 330, 341, 342), (341, 340, 351, 352), (338, 337, 348, 349), (311, 344, 355), (335, 334, 345, 346), (342, 341, 352, 353), (339, 338, 349, 350), (336, 335, 346, 347), (343, 342, 353, 354), (340, 339, 350, 351), (337, 336, 347, 348), (344, 343, 354, 355), (334, 433, 345), (351, 350, 361, 362), (348, 347, 358, 359), (355, 354, 365, 366), (345, 433, 356), (352, 351, 362, 363), (349, 348, 359, 360), (311, 355, 366), (346, 345, 356, 357), (353, 352, 363, 364), (350, 349, 360, 361), (347, 346, 357, 358), (354, 353, 364, 365), (364, 363, 374, 375), (361, 360, 371, 372), (358, 357, 368, 369), (365, 364, 375, 376), (362, 361, 372, 373), (359, 358, 369, 370), (366, 365, 376, 377), (356, 433, 367), (363, 362, 373, 374), (360, 359, 370, 371), (311, 366, 377), (357, 356, 367, 368), (367, 433, 378), (374, 373, 384, 385), (371, 370, 381, 382), (311, 377, 388), (368, 367, 378, 379), (375, 374, 385, 386), (372, 371, 382, 383), (369, 368, 379, 380), (376, 375, 386, 387), (373, 372, 383, 384), (370, 369, 380, 381), (377, 376, 387, 388), (387, 386, 397, 398), (384, 383, 394, 395), (381, 380, 391, 392), (388, 387, 398, 399), (378, 433, 389), (385, 384, 395, 396), (382, 381, 392, 393), (311, 388, 399), (379, 378, 389, 390), (386, 385, 396, 397), (383, 382, 393, 394), (380, 379, 390, 391), (390, 389, 400, 401), (397, 396, 407, 408), (394, 393, 404, 405), (391, 390, 401, 402), (398, 397, 408, 409), (395, 394, 405, 406), (392, 391, 402, 403), (399, 398, 409, 410), (389, 433, 400), (396, 395, 406, 407), (393, 392, 403, 404), (311, 399, 410), (410, 409, 420, 421), (400, 433, 411), (407, 406, 417, 418), (404, 403, 414, 415), (311, 410, 421), (401, 400, 411, 412), (408, 407, 418, 419), (405, 404, 415, 416), (402, 401, 412, 413), (409, 408, 419, 420), (406, 405, 416, 417), (403, 402, 413, 414), (413, 412, 423, 424), (420, 419, 430, 431), (417, 416, 427, 428), (414, 413, 424, 425), (421, 420, 431, 432), (411, 433, 422), (418, 417, 428, 429), (415, 414, 425, 426), (311, 421, 432), (412, 411, 422, 423), (419, 418, 429, 430), (416, 415, 426, 427), (311, 432, 310), (423, 422, 434, 302), (430, 429, 307, 308), (427, 426, 304, 305), (424, 423, 302, 435), (431, 430, 308, 309), (428, 427, 305, 306), (425, 424, 435, 303), (432, 431, 309, 310), (422, 433, 434), (429, 428, 306, 307), (426, 425, 303, 304), (452, 13, 466, 465), (117, 116, 447, 446), (8, 117, 446, 438), (43, 7, 449, 104), (464, 460, 469, 470), (13, 87, 444, 440), (57, 79, 443, 442), (79, 8, 438, 443), (116, 12, 439, 447), (441, 449, 475, 472), (36, 437, 436, 30), (624, 28, 51, 623), (576, 584, 437, 36), (460, 452, 465, 469), (87, 57, 442, 444), (53, 222, 464, 453), (135, 134, 463, 462), (45, 135, 462, 450), (579, 585, 461, 105), (222, 96, 460, 464), (47, 89, 459, 452), (59, 81, 458, 457), (89, 59, 457, 459), (44, 53, 453, 454), (105, 461, 456, 52), (129, 624, 29, 31), (52, 456, 455, 51), (81, 45, 450, 458), (96, 47, 452, 460), (134, 46, 451, 463), (481, 482, 494, 497), (476, 468, 492, 491), (482, 479, 493, 494), (484, 519, 521, 472), (472, 475, 486, 484), (470, 469, 496, 495), (475, 467, 477, 486), (471, 473, 485, 483), (445, 448, 474, 473), (454, 453, 468, 476), (448, 441, 472, 474), (13, 440, 471, 466), (504, 506, 535, 536), (484, 512, 537, 534), (484, 486, 514, 512), (94, 483, 511, 503), (518, 544, 508, 503), (473, 474, 520, 485), (483, 485, 513, 511), (220, 94, 503, 502), (487, 477, 499, 490), (468, 470, 495, 492), (466, 471, 483, 94), (488, 489, 501, 500), (498, 491, 490, 499), (491, 492, 493, 490), (495, 496, 497, 494), (496, 488, 500, 497), (492, 495, 494, 493), (469, 465, 488, 496), (479, 487, 490, 493), (465, 466, 489, 488), (220, 481, 497, 500), (466, 94, 501, 489), (477, 467, 498, 499), (94, 220, 500, 501), (467, 476, 491, 498), (506, 562, 553, 552), (512, 514, 560, 559), (509, 502, 548, 551), (507, 510, 558, 557), (515, 507, 557, 561), (477, 487, 515, 505), (480, 508, 544, 542), (479, 482, 510, 507), (482, 481, 509, 510), (486, 477, 505, 514), (487, 479, 507, 515), (540, 541, 550, 508), (481, 220, 502, 509), (517, 516, 522, 523), (519, 517, 523, 525), (522, 516, 545, 547), (41, 478, 516, 517), (484, 41, 517, 519), (527, 525, 530, 531), (522, 524, 526, 527), (521, 519, 525, 527), (518, 520, 526, 524), (524, 522, 547, 546), (520, 521, 527, 526), (529, 528, 531, 530), (522, 527, 531, 528), (525, 523, 529, 530), (523, 522, 528, 529), (472, 521, 474), (474, 521, 520), (532, 533, 536, 535), (533, 534, 537, 536), (512, 504, 536, 537), (478, 41, 533, 532), (41, 484, 534, 533), (506, 541, 539, 535), (538, 539, 541, 540), (508, 480, 538, 540), (480, 478, 539, 538), (543, 542, 544, 545), (535, 539, 478, 532), (545, 544, 546, 547), (516, 478, 543, 545), (478, 480, 542, 543), (518, 524, 546, 544), (513, 518, 503, 511), (518, 513, 485, 520), (551, 548, 567, 570), (552, 553, 566, 565), (510, 509, 551, 553), (503, 508, 550, 549), (502, 503, 549, 548), (541, 506, 552, 550), (557, 558, 556, 561), (562, 558, 510, 553), (555, 554, 559, 560), (506, 504, 554, 556), (514, 505, 555, 560), (504, 512, 559, 554), (505, 515, 561, 555), (561, 556, 554, 555), (558, 562, 506, 556), (566, 563, 564, 565), (551, 570, 569, 563), (553, 551, 563, 566), (550, 552, 565, 564), (570, 567, 568, 569), (548, 549, 568, 567), (549, 550, 569, 568), (563, 569, 550, 564), (161, 67, 91, 163), (44, 454, 585, 579), (43, 104, 584, 576), (111, 110, 583, 582), (0, 111, 582, 575), (113, 112, 581, 580), (4, 113, 580, 571), (573, 585, 454, 476), (112, 2, 572, 581), (2, 44, 579, 572), (63, 62, 578, 577), (104, 63, 577, 584), (7, 43, 576, 573), (110, 10, 574, 583), (62, 0, 575, 578), (7, 573, 476, 467), (589, 591, 597, 595), (618, 615, 591, 589), (616, 621, 604, 586), (620, 618, 589, 588), (594, 595, 601, 600), (595, 597, 603, 601), (586, 604, 607, 592), (591, 590, 596, 597), (590, 586, 592, 596), (621, 605, 40, 619), (195, 614, 610, 187), (592, 607, 606, 598), (597, 596, 602, 603), (596, 592, 598, 602), (614, 605, 133, 610), (607, 604, 587, 593), (606, 607, 593, 599), (614, 613, 40, 605), (132, 608, 610, 133), (186, 609, 612, 188), (186, 185, 608, 609), (188, 612, 611, 184), (604, 621, 619, 587), (100, 157, 618, 620), (133, 605, 621, 616), (157, 156, 615, 618), (132, 133, 616, 617), (156, 132, 617, 615), (50, 23, 632, 635), (628, 633, 857, 636), (633, 635, 858, 857), (632, 631, 639, 856), (1032, 693, 652, 1029), (688, 692, 656, 657), (644, 626, 48, 645), (1018, 1020, 644, 627), (23, 22, 631, 632), (861, 860, 638, 640), (859, 861, 640, 637), (856, 639, 16, 855), (860, 645, 48, 638), (693, 686, 655, 652), (643, 628, 636, 859), (635, 632, 856, 858), (631, 627, 16, 639), (629, 643, 859, 637), (855, 16, 645, 860), (1020, 1019, 626, 644), (627, 644, 645, 16), (686, 688, 657, 655), (1042, 1037, 49, 1022), (1034, 1039, 665, 663), (1035, 1034, 663, 660), (1038, 1036, 659, 630), (1039, 1040, 664, 665), (1043, 1035, 660, 1030), (1024, 689, 647, 1021), (697, 698, 667, 654), (701, 695, 672, 673), (1033, 696, 668, 1031), (695, 697, 654, 672), (1025, 699, 648, 1023), (700, 701, 673, 671), (1040, 1038, 630, 664), (709, 707, 661, 680), (704, 705, 658, 675), (702, 708, 681, 679), (979, 702, 679, 974), (978, 704, 675, 975), (708, 709, 680, 681), (696, 700, 671, 668), (674, 678, 677, 662), (662, 677, 675, 658), (724, 720, 684, 685), (723, 719, 670, 682), (722, 718, 669, 666), (634, 676, 678, 674), (703, 706, 676, 634), (738, 737, 729, 730), (736, 734, 733, 731), (734, 735, 732, 733), (725, 724, 685, 683), (718, 723, 682, 669), (983, 725, 683, 976), (720, 721, 653, 684), (982, 722, 666, 977), (1019, 20, 689, 1024), (637, 640, 688, 686), (629, 637, 686, 693), (640, 638, 692, 688), (1026, 629, 693, 1032), (48, 626, 687, 690), (638, 48, 690, 692), (660, 663, 700, 696), (663, 665, 701, 700), (1022, 49, 699, 1025), (664, 630, 697, 695), (1030, 660, 696, 1033), (665, 664, 695, 701), (630, 659, 698, 697), (806, 1008, 1017, 849), (673, 672, 709, 708), (668, 671, 702, 979), (785, 998, 1016, 839), (671, 673, 708, 702), (824, 1013, 1015, 830), (672, 654, 707, 709), (975, 675, 710, 980), (680, 661, 717, 714), (974, 679, 716, 981), (677, 678, 713, 711), (679, 681, 715, 716), (675, 677, 711, 710), (678, 676, 712, 713), (681, 680, 714, 715), (980, 710, 722, 982), (714, 717, 721, 720), (981, 716, 725, 983), (711, 713, 723, 718), (716, 715, 724, 725), (710, 711, 718, 722), (713, 712, 719, 723), (715, 714, 720, 724), (1048, 1047, 748, 749), (1045, 1046, 744, 743), (1053, 1045, 743, 989), (739, 738, 730, 728), (987, 736, 731, 984), (735, 740, 726, 732), (986, 741, 727, 985), (741, 739, 728, 727), (666, 669, 739, 741), (977, 666, 741, 986), (684, 653, 740, 735), (976, 683, 736, 987), (669, 682, 738, 739), (685, 684, 735, 734), (683, 685, 734, 736), (682, 670, 737, 738), (993, 758, 755, 990), (761, 760, 754, 752), (758, 759, 757, 755), (1049, 1048, 749, 747), (1046, 1050, 746, 744), (1052, 1049, 747, 988), (1050, 1051, 745, 746), (1047, 1044, 742, 748), (1058, 1057, 770, 768), (1056, 1054, 773, 771), (1054, 1055, 772, 773), (760, 762, 753, 754), (764, 763, 750, 756), (992, 765, 751, 991), (765, 761, 752, 751), (759, 764, 756, 757), (749, 748, 764, 759), (743, 744, 761, 765), (989, 743, 765, 992), (748, 742, 763, 764), (746, 745, 762, 760), (747, 749, 759, 758), (744, 746, 760, 761), (988, 747, 758, 993), (1068, 1067, 774, 780), (1066, 1064, 777, 778), (1073, 1065, 779, 996), (1063, 1056, 771, 994), (1057, 1059, 769, 770), (1055, 1060, 766, 772), (1062, 1061, 767, 995), (1061, 1058, 768, 767), (1078, 1077, 786, 784), (1076, 1074, 789, 787), (1074, 1075, 788, 789), (1072, 1069, 775, 997), (1069, 1070, 776, 775), (1071, 1068, 780, 781), (1065, 1071, 781, 779), (1070, 1066, 778, 776), (814, 813, 797, 795), (813, 812, 796, 797), (810, 811, 792, 791), (1083, 1076, 787, 998), (1077, 1079, 785, 786), (1075, 1080, 782, 788), (1082, 1081, 783, 999), (1081, 1078, 784, 783), (1000, 1001, 797, 796), (1001, 1002, 795, 797), (1003, 1000, 796, 790), (811, 815, 794, 792), (1011, 814, 795, 1002), (815, 816, 793, 794), (812, 817, 790, 796), (853, 830, 798, 847), (1005, 800, 804, 1007), (1015, 831, 799, 1004), (833, 832, 801, 818), (1014, 835, 800, 1005), (1007, 804, 808, 1009), (818, 801, 805, 820), (847, 798, 802, 848), (1004, 799, 803, 1006), (1010, 822, 809, 1009), (820, 805, 809, 822), (848, 802, 806, 849), (1006, 803, 807, 1008), (804, 821, 823, 808), (841, 820, 822, 842), (1017, 842, 822, 1010), (800, 819, 821, 804), (840, 818, 820, 841), (852, 833, 818, 840), (835, 834, 819, 800), (844, 846, 817, 812), (845, 839, 816, 815), (1016, 838, 814, 1011), (843, 845, 815, 811), (836, 843, 811, 810), (837, 844, 812, 813), (838, 837, 813, 814), (790, 817, 829, 825), (836, 810, 828, 850), (1003, 790, 825, 1012), (810, 791, 827, 828), (999, 783, 826, 1013), (846, 782, 824, 851), (825, 829, 834, 835), (850, 828, 833, 852), (1012, 825, 835, 1014), (828, 827, 832, 833), (1013, 826, 831, 1015), (851, 824, 830, 853), (829, 851, 853, 834), (826, 850, 852, 831), (817, 846, 851, 829), (783, 836, 850, 826), (787, 789, 837, 838), (789, 788, 844, 837), (783, 784, 843, 836), (784, 786, 845, 843), (998, 787, 838, 1016), (786, 785, 839, 845), (788, 782, 846, 844), (831, 852, 840, 799), (799, 840, 841, 803), (1008, 807, 842, 1017), (803, 841, 842, 807), (821, 848, 849, 823), (819, 847, 848, 821), (834, 853, 847, 819), (926, 917, 854, 867), (909, 903, 869, 868), (913, 909, 868, 863), (922, 913, 863, 864), (865, 866, 938, 937), (867, 854, 934, 939), (868, 869, 941, 940), (863, 868, 940, 935), (930, 921, 866, 865), (917, 930, 865, 854), (903, 926, 867, 869), (921, 922, 864, 866), (901, 878, 872, 876), (889, 881, 875, 862), (898, 884, 877, 874), (884, 901, 876, 877), (878, 895, 873, 872), (895, 892, 871, 873), (892, 889, 862, 871), (881, 898, 874, 875), (859, 636, 896, 883), (883, 896, 897, 882), (882, 897, 898, 881), (860, 861, 887, 890), (890, 887, 888, 891), (891, 888, 889, 892), (855, 860, 890, 893), (893, 890, 891, 894), (894, 891, 892, 895), (856, 855, 893, 880), (880, 893, 894, 879), (879, 894, 895, 878), (857, 858, 899, 886), (886, 899, 900, 885), (885, 900, 901, 884), (636, 857, 886, 896), (896, 886, 885, 897), (897, 885, 884, 898), (861, 859, 883, 887), (887, 883, 882, 888), (888, 882, 881, 889), (858, 856, 880, 899), (899, 880, 879, 900), (900, 879, 878, 901), (876, 872, 925, 918), (918, 925, 924, 919), (919, 924, 923, 920), (920, 923, 922, 921), (862, 875, 929, 904), (904, 929, 928, 902), (902, 928, 927, 905), (905, 927, 926, 903), (874, 877, 933, 914), (914, 933, 932, 915), (915, 932, 931, 916), (916, 931, 930, 917), (877, 876, 918, 933), (933, 918, 919, 932), (932, 919, 920, 931), (931, 920, 921, 930), (872, 873, 910, 925), (925, 910, 911, 924), (924, 911, 912, 923), (923, 912, 913, 922), (873, 871, 906, 910), (910, 906, 907, 911), (911, 907, 908, 912), (912, 908, 909, 913), (871, 862, 904, 906), (906, 904, 902, 907), (907, 902, 905, 908), (908, 905, 903, 909), (875, 874, 914, 929), (929, 914, 915, 928), (928, 915, 916, 927), (927, 916, 917, 926), (935, 940, 947, 943), (938, 936, 966, 967), (935, 943, 968, 946), (942, 953, 964, 961), (854, 865, 937, 934), (869, 867, 939, 941), (866, 864, 936, 938), (864, 863, 935, 936), (941, 939, 959, 960), (870, 944, 951, 942), (944, 945, 952, 951), (934, 870, 957, 958), (940, 941, 948, 947), (948, 941, 960, 963), (937, 938, 945, 944), (934, 937, 944, 870), (949, 956, 952, 950), (942, 951, 952, 956), (954, 955, 956, 949), (953, 942, 956, 955), (945, 938, 967, 970), (949, 950, 972, 971), (943, 947, 954, 949), (947, 948, 955, 954), (960, 959, 962, 963), (963, 962, 964, 965), (962, 957, 961, 964), (959, 958, 957, 962), (955, 948, 963, 965), (953, 955, 965, 964), (939, 934, 958, 959), (870, 942, 961, 957), (966, 946, 968, 969), (967, 966, 969, 970), (970, 969, 972, 973), (969, 968, 971, 972), (943, 949, 971, 968), (936, 935, 946, 966), (950, 952, 973, 972), (952, 945, 970, 973), (1023, 648, 705, 704), (827, 1012, 1014, 832), (782, 999, 1013, 824), (791, 1003, 1012, 827), (839, 1016, 1011, 816), (849, 1017, 1010, 823), (802, 1006, 1008, 806), (823, 1010, 1009, 808), (798, 1004, 1006, 802), (805, 1007, 1009, 809), (832, 1014, 1005, 801), (830, 1015, 1004, 798), (801, 1005, 1007, 805), (816, 1011, 1002, 793), (791, 792, 1000, 1003), (794, 793, 1002, 1001), (792, 794, 1001, 1000), (1080, 1082, 999, 782), (1079, 1083, 998, 785), (1067, 1072, 997, 774), (1060, 1062, 995, 766), (1059, 1063, 994, 769), (1064, 1073, 996, 777), (745, 988, 993, 762), (742, 989, 992, 763), (763, 992, 991, 750), (1051, 1052, 988, 745), (762, 993, 990, 753), (670, 976, 987, 737), (653, 977, 986, 740), (740, 986, 985, 726), (737, 987, 984, 729), (1044, 1053, 989, 742), (712, 981, 983, 719), (717, 980, 982, 721), (676, 974, 981, 712), (661, 975, 980, 717), (721, 982, 977, 653), (719, 983, 976, 670), (707, 978, 975, 661), (706, 979, 974, 676), (1031, 668, 979, 706), (654, 667, 978, 707), (659, 1022, 1025, 698), (626, 1019, 1024, 687), (698, 1025, 1023, 667), (687, 1024, 1021, 651), (1036, 1042, 1022, 659), (641, 20, 1019, 1020), (17, 641, 1020, 1018), (21, 1030, 1033, 694), (19, 1026, 1032, 691), (694, 1033, 1031, 650), (1041, 1043, 1030, 21), (691, 1032, 1029, 646), (15, 1027, 1028, 642), (642, 1028, 1026, 19), (650, 1031, 706, 703), (667, 1023, 704, 978), (25, 24, 1027, 15), (17, 1018, 22, 18), (646, 1029, 1043, 1041), (651, 1021, 1042, 1036), (656, 649, 1038, 1040), (1029, 652, 1035, 1043), (657, 656, 1040, 1039), (649, 651, 1036, 1038), (652, 655, 1034, 1035), (655, 657, 1039, 1034), (1021, 647, 1037, 1042), (726, 985, 1053, 1044), (729, 984, 1052, 1051), (732, 726, 1044, 1047), (730, 729, 1051, 1050), (984, 731, 1049, 1052), (728, 730, 1050, 1046), (731, 733, 1048, 1049), (985, 727, 1045, 1053), (727, 728, 1046, 1045), (733, 732, 1047, 1048), (753, 990, 1063, 1059), (750, 991, 1062, 1060), (751, 752, 1058, 1061), (991, 751, 1061, 1062), (756, 750, 1060, 1055), (754, 753, 1059, 1057), (990, 755, 1056, 1063), (757, 756, 1055, 1054), (755, 757, 1054, 1056), (752, 754, 1057, 1058), (769, 994, 1073, 1064), (766, 995, 1072, 1067), (768, 770, 1066, 1070), (771, 773, 1071, 1065), (773, 772, 1068, 1071), (767, 768, 1070, 1069), (995, 767, 1069, 1072), (994, 771, 1065, 1073), (770, 769, 1064, 1066), (772, 766, 1067, 1068), (777, 996, 1083, 1079), (774, 997, 1082, 1080), (775, 776, 1078, 1081), (997, 775, 1081, 1082), (780, 774, 1080, 1075), (778, 777, 1079, 1077), (996, 779, 1076, 1083), (781, 780, 1075, 1074), (779, 781, 1074, 1076), (776, 778, 1077, 1078)])
me_cube_009.polygons.foreach_set('use_smooth', [True] * 1048)
me_cube_009.use_remesh_preserve_volume = False
me_cube_009.use_remesh_preserve_attributes = False
me_cube_009.use_mirror_vertex_groups = False
me_cube_009.update()
me_cube_007 = bpy.data.meshes.new('Cube.007')
me_cube_007.from_pydata([(0.3135, 0.5949, 0.4191), (-0.4039, 0.5957, 0.4873), (-0.4034, 0.02971, 0.5346), (0.3187, 0.06107, 0.4516), (0.3325, 0.7365, -1.172), (-0.2457, 0.6999, -1.268), (-0.2533, 0.1602, -1.359), (0.3263, 0.3068, -1.252), (0.2778, 0.7444, -1.297), (-0.2555, 0.716, -1.337), (-0.2673, 0.2651, -1.431), (0.2712, 0.3242, -1.38), (0.2665, 0.783, -1.626), (-0.2752, 0.6642, -1.622), (-0.2377, 0.3726, -1.747), (0.1879, 0.4749, -1.738), (-0.2392, 0.6979, -0.9826), (-0.2433, 0.1196, -1.019), (0.3322, 0.2799, -0.8445), (0.3729, 0.717, -0.8196), (0.1361, 0.8998, -2.146), (-0.4374, 0.9512, -2.026), (-0.3999, 0.298, -2.109), (0.1073, 0.5195, -2.206), (0.1135, 0.9485, -2.432), (-0.3293, 0.8296, -2.441), (-0.2918, 0.4967, -2.521), (0.047, 0.6403, -2.531), (0.1026, 0.9463, -3.233), (-0.3427, 0.8979, -3.146), (-0.2886, 0.5648, -3.225), (0.06094, 0.6844, -3.227), (0.1312, 0.8706, -1.919), (-0.3706, 0.9433, -1.857), (-0.3331, 0.3397, -1.922), (0.0789, 0.4999, -2.004), (-0.4082, 0.3406, -2.241), (0.1003, 0.5291, -2.31), (0.1286, 0.8998, -2.241), (-0.4458, 0.9218, -2.15), (-0.04537, 0.9807, -3.462), (-0.3607, 0.972, -3.444), (-0.4578, 0.5729, -3.45), (-0.1295, 0.6837, -3.525), (0.4502, 1.005, -3.273), (0.4239, 0.6844, -3.301), (0.4234, 1.101, -3.404), (0.3753, 0.6979, -3.504), (0.6437, 0.9297, -3.353), (0.6563, 0.7357, -3.389), (0.6097, 0.9568, -3.445), (0.7068, 0.6893, -3.471), (0.1637, 1.028, -3.431), (0.159, 0.762, -3.408), (0.1796, 0.637, -3.317), (0.2849, 0.9513, -3.215), (-0.271, 0.8588, -2.95), (-0.2671, 0.5259, -3.007), (0.07324, 0.6695, -2.994), (0.1106, 0.9777, -2.906), (-0.3751, 0.03902, -0.3611), (0.3419, 0.6763, -0.3359), (-0.3732, 0.6666, -0.3835), (0.3446, 0.1129, -0.3226), (-0.5465, 0.1463, -0.3043), (0.3381, 0.6654, -0.2353), (-0.5449, 0.6571, -0.3097), (0.3412, 0.1704, -0.2364), (-0.3098, 0.7145, -0.7603), (0.317, 0.1619, -0.7049), (-0.3125, -0.0276, -0.6665), (0.3156, 0.741, -0.6772), (0.316, 0.3472, 0.4342), (-0.4037, 0.3331, 0.5093), (0.3296, 0.5407, -1.209), (-0.2492, 0.5804, -1.309), (0.2747, 0.5585, -1.332), (-0.261, 0.6051, -1.371), (0.23, 0.64, -1.678), (-0.2578, 0.5863, -1.659), (0.3732, 0.5087, -0.8386), (-0.2411, 0.5678, -1.003), (0.1318, 0.7568, -2.171), (-0.44, 0.6874, -2.054), (0.08265, 0.8055, -2.478), (-0.3119, 0.7517, -2.478), (0.07664, 0.8736, -3.174), (-0.3737, 0.8198, -3.186), (0.1069, 0.7276, -1.958), (-0.3532, 0.6738, -1.913), (0.1155, 0.7568, -2.273), (-0.4434, 0.703, -2.187), (-0.08404, 0.9479, -3.477), (-0.4012, 0.8695, -3.47), (0.4407, 0.8736, -3.286), (0.4103, 0.9479, -3.422), (0.6717, 0.8902, -3.37), (0.674, 0.9173, -3.458), (0.2541, 0.8736, -3.215), (0.1764, 0.9479, -3.448), (0.09327, 0.8347, -2.947), (-0.2692, 0.7809, -2.976), (-0.3741, 0.51, -0.384), (0.3432, 0.4493, -0.3388), (0.3395, 0.4357, -0.2358), (-0.5457, 0.4201, -0.3072), (-0.311, 0.5329, -0.7799), (0.3163, 0.4801, -0.6903), (0.2211, 0.3849, -1.611), (-0.2495, 0.2622, -1.625), (-0.3999, 0.298, -2.109), (0.1073, 0.5195, -2.206), (0.0789, 0.4999, -2.004), (0.1003, 0.5291, -2.31), (0.271, 0.7676, -1.495), (-0.2674, 0.6848, -1.508), (0.2478, 0.6076, -1.54), (-0.2591, 0.5937, -1.545), (-0.4035, 0.1879, 0.5214), (-0.3007, 0.4583, -1.333), (-0.3135, 0.5214, -1.4), (-0.2977, 0.563, -1.701), (-0.2917, 0.4322, -1.011), (-0.4505, 0.58, -2.08), (-0.3518, 0.7087, -2.499), (-0.3825, 0.7768, -3.204), (-0.3931, 0.5929, -1.917), (-0.4461, 0.6086, -2.212), (-0.4193, 0.7604, -3.472), (0.1653, 0.8689, -3.457), (-0.3177, 0.7378, -2.991), (-0.3746, 0.2447, -0.373), (-0.5461, 0.289, -0.3058), (-0.3554, 0.3343, -0.7257), (0.3173, 0.2102, 0.4425), (0.328, 0.4288, -1.229), (0.2731, 0.4463, -1.355), (0.2099, 0.561, -1.707), (0.3733, 0.3936, -0.8492), (0.1295, 0.6478, -2.185), (0.06559, 0.7264, -2.503), (0.07061, 0.7946, -3.196), (0.09351, 0.6186, -1.98), (0.1082, 0.6478, -2.291), (-0.09709, 0.8689, -3.485), (0.4326, 0.7946, -3.293), (0.4003, 0.8689, -3.432), (0.6764, 0.8613, -3.379), (0.671, 0.8884, -3.465), (0.2341, 0.7946, -3.23), (0.08368, 0.7556, -2.97), (0.3438, 0.2883, -0.331), (0.3403, 0.3088, -0.2361), (0.3166, 0.3278, -0.6973), (-0.304, 0.5141, -1.583), (0.235, 0.501, -1.574), (-0.4035, 0.1657, 0.5233), (-0.3013, 0.3143, -1.337), (-0.3143, 0.3832, -1.404), (-0.2965, 0.4471, -1.707), (-0.2921, 0.2862, -1.012), (-0.4587, 0.4383, -2.084), (-0.3506, 0.5805, -2.502), (-0.3765, 0.6451, -3.207), (-0.3919, 0.4552, -1.917), (-0.467, 0.4688, -2.216), (-0.4349, 0.6703, -3.464), (0.1637, 0.8568, -3.459), (-0.3178, 0.611, -2.993), (-0.3746, 0.2159, -0.3713), (-0.5461, 0.269, -0.3056), (-0.3557, 0.1935, -0.7174), (-0.3036, 0.3765, -1.589), (0.3175, 0.1894, 0.4438), (0.3278, 0.4117, -1.233), (0.2728, 0.4292, -1.359), (0.2068, 0.5489, -1.711), (0.3733, 0.376, -0.8508), (0.1291, 0.6312, -2.187), (0.06299, 0.7144, -2.507), (0.06969, 0.7825, -3.199), (0.09146, 0.602, -1.984), (0.1071, 0.6312, -2.293), (-0.09908, 0.8568, -3.487), (0.4314, 0.7825, -3.294), (0.3987, 0.8568, -3.434), (0.6754, 0.857, -3.38), (0.6722, 0.884, -3.466), (0.231, 0.7825, -3.232), (0.08222, 0.7436, -2.973), (0.3439, 0.2638, -0.3299), (0.3404, 0.2894, -0.2362), (0.3167, 0.3046, -0.6984), (0.2331, 0.4847, -1.579), (0.5541, 0.9918, -3.316), (0.5223, 1.087, -3.426), (0.4922, 0.7116, -3.478), (0.564, 0.6744, -3.348), (0.5703, 0.8825, -3.331), (0.5516, 0.9315, -3.441), (0.5511, 0.8793, -3.45), (0.5632, 0.8303, -3.339), (0.551, 0.8714, -3.451), (0.5621, 0.8224, -3.34), (0.4234, 1.101, -3.404), (0.4502, 1.005, -3.273), (0.5541, 0.9918, -3.316)], [(112, 111), (113, 111)], [(156, 2, 3, 173), (75, 5, 9, 77), (81, 16, 5, 75), (177, 18, 7, 174), (18, 17, 6, 7), (16, 19, 4, 5), (108, 109, 14, 15), (174, 7, 11, 175), (7, 6, 10, 11), (5, 4, 8, 9), (33, 32, 20, 21), (115, 114, 12, 13), (117, 115, 13, 79), (193, 108, 15, 176), (68, 71, 19, 16), (69, 70, 17, 18), (192, 69, 18, 177), (106, 68, 16, 81), (37, 36, 26, 27), (89, 33, 21, 83), (181, 35, 23, 178), (35, 34, 22, 23), (101, 56, 29, 87), (39, 38, 24, 25), (91, 39, 25, 85), (182, 37, 27, 179), (87, 29, 41, 93), (189, 58, 31, 180), (58, 57, 30, 31), (56, 59, 28, 29), (15, 14, 34, 35), (176, 15, 35, 181), (79, 13, 33, 89), (13, 12, 32, 33), (178, 23, 37, 182), (83, 21, 39, 91), (21, 20, 38, 39), (23, 22, 36, 37), (166, 183, 43, 42), (99, 52, 46, 95), (31, 30, 42, 43), (29, 28, 40, 41), (195, 194, 48, 50), (188, 54, 45, 184), (52, 55, 44, 46), (54, 53, 47, 45), (186, 49, 51, 187), (199, 195, 50, 97), (197, 196, 51, 49), (203, 197, 49, 186), (31, 43, 53, 54), (40, 28, 55, 52), (180, 31, 54, 188), (92, 40, 52, 99), (25, 24, 59, 56), (27, 26, 57, 58), (179, 27, 58, 189), (85, 25, 56, 101), (105, 66, 62, 102), (191, 67, 63, 190), (67, 64, 60, 63), (66, 65, 61, 62), (1, 0, 65, 66), (3, 2, 64, 67), (173, 3, 67, 191), (73, 1, 66, 105), (102, 62, 68, 106), (190, 63, 69, 192), (63, 60, 70, 69), (62, 61, 71, 68), (61, 103, 107, 71), (131, 102, 106, 133), (118, 73, 105, 132), (0, 72, 104, 65), (65, 104, 103, 61), (132, 105, 102, 131), (124, 85, 101, 130), (24, 84, 100, 59), (144, 92, 99, 129), (28, 86, 98, 55), (194, 198, 96, 48), (200, 199, 97, 148), (48, 96, 97, 50), (55, 98, 94, 44), (129, 99, 95, 146), (41, 40, 92, 93), (123, 83, 91, 127), (20, 82, 90, 38), (121, 79, 89, 126), (12, 78, 88, 32), (59, 100, 86, 28), (125, 87, 93, 128), (38, 90, 84, 24), (127, 91, 85, 124), (130, 101, 87, 125), (32, 88, 82, 20), (126, 89, 83, 123), (133, 106, 81, 122), (71, 107, 80, 19), (114, 116, 78, 12), (154, 117, 79, 121), (4, 74, 76, 8), (19, 80, 74, 4), (122, 81, 75, 119), (119, 75, 77, 120), (1, 73, 72, 0), (120, 77, 117, 154), (8, 76, 116, 114), (175, 11, 108, 193), (77, 9, 115, 117), (9, 8, 114, 115), (11, 10, 109, 108), (76, 136, 155, 116), (158, 120, 154, 172), (157, 119, 120, 158), (160, 122, 119, 157), (172, 154, 121, 159), (171, 133, 122, 160), (164, 126, 123, 161), (168, 130, 125, 163), (165, 127, 124, 162), (163, 125, 128, 166), (159, 121, 126, 164), (161, 123, 127, 165), (167, 129, 146, 185), (202, 200, 148, 187), (183, 144, 129, 167), (162, 124, 130, 168), (170, 132, 131, 169), (156, 118, 132, 170), (169, 131, 133, 171), (103, 151, 153, 107), (72, 134, 152, 104), (104, 152, 151, 103), (84, 140, 150, 100), (86, 141, 149, 98), (198, 201, 147, 96), (96, 147, 148, 97), (98, 149, 145, 94), (93, 92, 144, 128), (82, 139, 143, 90), (78, 137, 142, 88), (100, 150, 141, 86), (90, 143, 140, 84), (88, 142, 139, 82), (107, 153, 138, 80), (116, 155, 137, 78), (74, 135, 136, 76), (80, 138, 135, 74), (73, 118, 134, 72), (60, 169, 171, 70), (2, 156, 170, 64), (64, 170, 169, 60), (26, 162, 168, 57), (43, 183, 167, 53), (196, 202, 187, 51), (53, 167, 185, 47), (22, 161, 165, 36), (14, 159, 164, 34), (30, 163, 166, 42), (36, 165, 162, 26), (57, 168, 163, 30), (34, 164, 161, 22), (70, 171, 160, 17), (109, 172, 159, 14), (17, 160, 157, 6), (6, 157, 158, 10), (10, 158, 172, 109), (136, 175, 193, 155), (151, 190, 192, 153), (134, 173, 191, 152), (152, 191, 190, 151), (140, 179, 189, 150), (141, 180, 188, 149), (201, 203, 186, 147), (147, 186, 187, 148), (149, 188, 184, 145), (128, 144, 183, 166), (139, 178, 182, 143), (137, 176, 181, 142), (150, 189, 180, 141), (143, 182, 179, 140), (142, 181, 178, 139), (153, 192, 177, 138), (155, 193, 176, 137), (135, 174, 175, 136), (138, 177, 174, 135), (118, 156, 173, 134), (145, 184, 203, 201), (47, 185, 202, 196), (94, 145, 201, 198), (185, 146, 200, 202), (146, 95, 199, 200), (44, 94, 198, 194), (184, 45, 197, 203), (45, 47, 196, 197), (95, 46, 195, 199), (46, 44, 194, 195)])
me_cube_007.use_remesh_preserve_volume = False
me_cube_007.use_remesh_preserve_attributes = False
me_cube_007.use_mirror_vertex_groups = False
me_cube_007.update()
me_cube_006 = bpy.data.meshes.new('Cube.006')
me_cube_006.from_pydata([(0.04042, 1.224, -0.3959), (-0.05067, 1.236, -0.3616), (0.03948, 1.156, -0.4034), (-0.04693, 1.176, -0.3688), (0.03065, 1.224, -0.4717), (-0.04177, 1.228, -0.4768), (0.03628, 1.148, -0.4801), (-0.03811, 1.165, -0.4838), (0.03782, 1.205, -0.6177), (-0.02993, 1.208, -0.6225), (0.0385, 1.146, -0.6166), (-0.0311, 1.162, -0.62), (0.0319, 1.201, -0.7179), (-0.02194, 1.203, -0.7158), (0.03227, 1.155, -0.7127), (-0.02341, 1.169, -0.7093), (0.02996, 1.251, -0.3011), (-0.04672, 1.23, -0.3045), (0.03587, 1.151, -0.309), (-0.04353, 1.148, -0.3105), (-0.04098, 1.169, -0.501), (0.03517, 1.152, -0.4972), (0.03443, 1.216, -0.4985), (-0.0397, 1.22, -0.5037), (-0.03203, 1.162, -0.6137), (-0.03085, 1.209, -0.6163), (0.03813, 1.147, -0.6103), (0.03745, 1.205, -0.6115)], [], [(1, 3, 19, 17), (26, 24, 11, 10), (3, 1, 5, 7), (1, 0, 4, 5), (2, 3, 7, 6), (0, 2, 6, 4), (8, 10, 14, 12), (27, 26, 10, 8), (24, 25, 9, 11), (25, 27, 8, 9), (12, 14, 15, 13), (11, 9, 13, 15), (9, 8, 12, 13), (10, 11, 15, 14), (16, 17, 19, 18), (0, 1, 17, 16), (3, 2, 18, 19), (2, 0, 16, 18), (5, 4, 22, 23), (7, 5, 23, 20), (4, 6, 21, 22), (6, 7, 20, 21), (23, 22, 27, 25), (20, 23, 25, 24), (22, 21, 26, 27), (21, 20, 24, 26)])
me_cube_006.use_remesh_preserve_volume = False
me_cube_006.use_remesh_preserve_attributes = False
me_cube_006.use_mirror_vertex_groups = False
me_cube_006.update()
me_cube_005 = bpy.data.meshes.new('Cube.005')
me_cube_005.from_pydata([(-0.05952, 1.226, -0.3834), (-0.1295, 1.237, -0.3636), (-0.05611, 1.167, -0.3879), (-0.1203, 1.187, -0.3694), (-0.06363, 1.223, -0.455), (-0.1247, 1.226, -0.4593), (-0.05888, 1.159, -0.4621), (-0.1216, 1.173, -0.4652), (-0.06002, 1.205, -0.5633), (-0.1172, 1.208, -0.5673), (-0.05944, 1.156, -0.5623), (-0.1182, 1.169, -0.5652), (-0.06526, 1.202, -0.6374), (-0.11, 1.204, -0.6357), (-0.06494, 1.164, -0.6331), (-0.1112, 1.176, -0.6303), (-0.06114, 1.251, -0.31), (-0.1329, 1.232, -0.3132), (-0.04511, 1.17, -0.3141), (-0.1198, 1.166, -0.3171), (-0.124, 1.176, -0.4797), (-0.05982, 1.162, -0.4765), (-0.06044, 1.216, -0.4776), (-0.1229, 1.219, -0.482), (-0.119, 1.169, -0.56), (-0.118, 1.209, -0.5621), (-0.05975, 1.156, -0.557), (-0.06033, 1.206, -0.558)], [], [(1, 3, 19, 17), (26, 24, 11, 10), (3, 1, 5, 7), (1, 0, 4, 5), (2, 3, 7, 6), (0, 2, 6, 4), (8, 10, 14, 12), (27, 26, 10, 8), (24, 25, 9, 11), (25, 27, 8, 9), (12, 14, 15, 13), (11, 9, 13, 15), (9, 8, 12, 13), (10, 11, 15, 14), (16, 17, 19, 18), (0, 1, 17, 16), (3, 2, 18, 19), (2, 0, 16, 18), (5, 4, 22, 23), (7, 5, 23, 20), (4, 6, 21, 22), (6, 7, 20, 21), (23, 22, 27, 25), (20, 23, 25, 24), (22, 21, 26, 27), (21, 20, 24, 26)])
me_cube_005.use_remesh_preserve_volume = False
me_cube_005.use_remesh_preserve_attributes = False
me_cube_005.use_mirror_vertex_groups = False
me_cube_005.update()
me_cube_004 = bpy.data.meshes.new('Cube.004')
me_cube_004.from_pydata([(0.1276, 1.235, -0.3826), (0.03401, 1.247, -0.3493), (0.1268, 1.166, -0.3903), (0.03796, 1.186, -0.3565), (0.119, 1.234, -0.4847), (0.04514, 1.238, -0.4913), (0.1249, 1.156, -0.4932), (0.049, 1.173, -0.4983), (0.1308, 1.213, -0.6473), (0.06167, 1.216, -0.6534), (0.1314, 1.153, -0.6461), (0.06043, 1.169, -0.6509), (0.1257, 1.21, -0.7433), (0.07065, 1.212, -0.7422), (0.1259, 1.163, -0.7381), (0.06902, 1.177, -0.7356), (0.1152, 1.262, -0.286), (0.037, 1.241, -0.2909), (0.1214, 1.161, -0.294), (0.04036, 1.158, -0.297), (0.04639, 1.172, -0.5159), (0.1241, 1.155, -0.5107), (0.1233, 1.22, -0.512), (0.04775, 1.224, -0.5187), (0.05937, 1.169, -0.6445), (0.06062, 1.217, -0.647), (0.131, 1.153, -0.6397), (0.1303, 1.213, -0.6409)], [], [(1, 3, 19, 17), (26, 24, 11, 10), (3, 1, 5, 7), (1, 0, 4, 5), (2, 3, 7, 6), (0, 2, 6, 4), (8, 10, 14, 12), (27, 26, 10, 8), (24, 25, 9, 11), (25, 27, 8, 9), (12, 14, 15, 13), (11, 9, 13, 15), (9, 8, 12, 13), (10, 11, 15, 14), (16, 17, 19, 18), (0, 1, 17, 16), (3, 2, 18, 19), (2, 0, 16, 18), (5, 4, 22, 23), (7, 5, 23, 20), (4, 6, 21, 22), (6, 7, 20, 21), (23, 22, 27, 25), (20, 23, 25, 24), (22, 21, 26, 27), (21, 20, 24, 26)])
me_cube_004.use_remesh_preserve_volume = False
me_cube_004.use_remesh_preserve_attributes = False
me_cube_004.use_mirror_vertex_groups = False
me_cube_004.update()
me_cube_003 = bpy.data.meshes.new('Cube.003')
me_cube_003.from_pydata([(0.1981, 1.228, -0.3646), (0.1013, 1.243, -0.3436), (0.1965, 1.159, -0.3723), (0.1045, 1.181, -0.3503), (0.1982, 1.227, -0.4538), (0.1259, 1.233, -0.4698), (0.2032, 1.15, -0.4615), (0.129, 1.168, -0.4763), (0.2315, 1.205, -0.6088), (0.1639, 1.211, -0.6237), (0.2305, 1.146, -0.6075), (0.1611, 1.163, -0.6214), (0.2379, 1.203, -0.691), (0.1833, 1.206, -0.697), (0.2363, 1.156, -0.6857), (0.18, 1.171, -0.6906), (0.1674, 1.245, -0.2572), (0.08209, 1.257, -0.3296), (0.172, 1.143, -0.2643), (0.08404, 1.173, -0.3351), (0.1309, 1.167, -0.4902), (0.2068, 1.148, -0.475), (0.2079, 1.213, -0.4764), (0.1339, 1.219, -0.4927), (0.1593, 1.164, -0.6152), (0.1621, 1.211, -0.6176), (0.2292, 1.146, -0.6012), (0.2302, 1.206, -0.6025)], [], [(1, 3, 19, 17), (26, 24, 11, 10), (3, 1, 5, 7), (1, 0, 4, 5), (2, 3, 7, 6), (0, 2, 6, 4), (8, 10, 14, 12), (27, 26, 10, 8), (24, 25, 9, 11), (25, 27, 8, 9), (12, 14, 15, 13), (11, 9, 13, 15), (9, 8, 12, 13), (10, 11, 15, 14), (16, 17, 19, 18), (0, 1, 17, 16), (3, 2, 18, 19), (2, 0, 16, 18), (5, 4, 22, 23), (7, 5, 23, 20), (4, 6, 21, 22), (6, 7, 20, 21), (23, 22, 27, 25), (20, 23, 25, 24), (22, 21, 26, 27), (21, 20, 24, 26)])
me_cube_003.use_remesh_preserve_volume = False
me_cube_003.use_remesh_preserve_attributes = False
me_cube_003.use_mirror_vertex_groups = False
me_cube_003.update()
me_cube_002 = bpy.data.meshes.new('Cube.002')
me_cube_002.from_pydata([(0.04954, 1.149, 0.1337), (-0.09825, 1.242, 0.09435), (-0.01771, 1.129, -0.0291), (-0.1655, 1.221, -0.06843), (0.1849, 1.113, -0.03512), (0.1901, 1.232, -0.05283), (0.1353, 1.13, -0.1563), (0.1405, 1.249, -0.174), (0.2666, 1.109, -0.1302), (0.2351, 1.231, -0.1476), (0.2407, 1.116, -0.2377), (0.2091, 1.238, -0.2552), (0.3129, 1.142, -0.306), (0.2838, 1.215, -0.3152), (0.2771, 1.126, -0.3795), (0.2427, 1.224, -0.3954), (0.1559, 1.126, -0.1814), (0.2059, 1.117, -0.0638), (0.141, 1.237, -0.1987), (0.191, 1.228, -0.08109), (0.2342, 1.119, -0.2164), (0.2008, 1.243, -0.2344), (0.2274, 1.236, -0.1246), (0.2608, 1.113, -0.1066), (0.3583, 1.129, -0.36), (0.3255, 1.223, -0.369), (0.3422, 1.139, -0.3829), (0.3094, 1.232, -0.3919)], [], [(1, 3, 2, 0), (23, 20, 10, 8), (3, 1, 5, 7), (1, 0, 4, 5), (0, 2, 6, 4), (2, 3, 7, 6), (10, 11, 15, 14), (20, 21, 11, 10), (21, 22, 9, 11), (22, 23, 8, 9), (15, 13, 25, 27), (11, 9, 13, 15), (9, 8, 12, 13), (8, 10, 14, 12), (5, 4, 17, 19), (7, 5, 19, 18), (6, 7, 18, 16), (4, 6, 16, 17), (19, 17, 23, 22), (18, 19, 22, 21), (16, 18, 21, 20), (17, 16, 20, 23), (25, 24, 26, 27), (13, 12, 24, 25), (12, 14, 26, 24), (14, 15, 27, 26)])
me_cube_002.use_remesh_preserve_volume = False
me_cube_002.use_remesh_preserve_attributes = False
me_cube_002.use_mirror_vertex_groups = False
me_cube_002.update()
me_cube_001 = bpy.data.meshes.new('Cube.001')
me_cube_001.from_pydata([(0.3003, 0.4112, 1.715), (0.1439, 0.5544, 2.016), (-0.395, 0.5544, 2.016), (-0.4406, 0.4112, 1.703), (0.2542, 0.6506, 1.031), (0.1181, 0.9754, 1.401), (-0.3615, 0.9754, 1.401), (-0.4021, 0.6506, 1.019), (0.09748, 0.86, 0.883), (0.07858, 1.083, 1.009), (-0.336, 1.043, 1.02), (-0.2803, 0.86, 0.926), (0.173, 1.054, 0.1445), (0.09844, 1.203, 0.1767), (-0.1203, 1.203, 0.1767), (-0.1389, 1.054, 0.1445), (0.1648, 1.123, -0.07297), (0.0902, 1.274, -0.09209), (-0.1113, 1.274, -0.1172), (-0.1298, 1.123, -0.09812), (0.3074, 1.167, -0.1929), (0.1818, 1.322, -0.1714), (-0.1462, 1.318, -0.234), (-0.1794, 1.167, -0.2149), (0.202, 1.146, -0.3109), (0.101, 1.256, -0.3737), (-0.1118, 1.228, -0.4268), (-0.1305, 1.168, -0.3937), (0.234, 1.17, -0.4315), (0.1373, 1.241, -0.4164), (-0.1081, 1.227, -0.4258), (-0.1267, 1.167, -0.3926), (0.1124, 1.191, -0.4193), (0.05794, 1.205, -0.4253), (-0.04577, 1.205, -0.4232), (-0.05244, 1.191, -0.4173), (0.08803, 0.9713, 0.9462), (-0.3031, 0.9713, 0.9677), (0.1357, 1.129, 0.1606), (-0.1296, 1.129, 0.1606), (0.128, 1.204, -0.03647), (-0.1205, 1.198, -0.1077), (0.2411, 1.248, -0.1564), (-0.1628, 1.242, -0.2244), (0.1666, 1.221, -0.3767), (-0.123, 1.22, -0.4184), (0.1956, 1.232, -0.4175), (-0.1192, 1.219, -0.4173), (0.08791, 1.219, -0.4228), (-0.04635, 1.219, -0.4208), (-0.09682, 1.083, 1.009), (-0.02887, 0.86, 0.9024), (-0.0002151, 1.203, 0.1767), (0.03237, 1.054, 0.1445), (-0.0006548, 1.274, -0.1034), (0.03193, 1.123, -0.08431), (0.0339, 1.32, -0.1996), (0.08788, 1.167, -0.2028), (0.003246, 1.244, -0.3997), (0.0462, 1.146, -0.3571), (0.0642, 1.238, -0.4312), (0.0924, 1.172, -0.4288), (0.01117, 1.205, -0.4243), (0.03806, 1.191, -0.4184), (0.02737, 1.219, -0.4219), (0.09153, 0.9301, 0.9228), (0.1495, 1.101, 0.1546), (0.1416, 1.174, -0.04999), (0.2656, 1.218, -0.1699), (0.1797, 1.193, -0.3523), (0.209, 1.219, -0.4257), (0.09697, 1.208, -0.4215), (-0.2876, 0.9301, 0.9522), (-0.133, 1.101, 0.1546), (-0.124, 1.17, -0.1041), (-0.169, 1.214, -0.2209), (-0.1257, 1.201, -0.4092), (-0.122, 1.2, -0.4082), (-0.04861, 1.208, -0.4195), (0.03133, 1.208, -0.4206), (0.2772, 0.5461, 1.377), (0.131, 0.8972, 1.823), (-0.4214, 0.5461, 1.365), (-0.3782, 0.8972, 1.823), (0.08752, 1.137, 0.6345), (-0.2604, 1.128, 0.6516), (0.1315, 0.9475, 0.5505), (-0.163, 0.9475, 0.5742), (-0.2295, 1.034, 0.6214), (0.1095, 1.042, 0.5925), (-0.001301, 0.9475, 0.5612), (-0.05333, 1.137, 0.6345), (-0.218, 0.9985, 0.6103), (0.1176, 1.007, 0.577)], [], [(0, 1, 2, 3), (4, 7, 11, 51, 8), (81, 80, 4, 5), (80, 82, 7, 4), (82, 83, 6, 7), (83, 81, 5, 6), (91, 84, 13, 52), (7, 6, 10, 37, 72, 11), (6, 5, 9, 50, 10), (5, 4, 8, 65, 36, 9), (5, 6, 7, 4), (53, 15, 19, 55), (93, 86, 12, 66), (90, 87, 15, 53), (88, 85, 14, 39), (54, 17, 21, 56), (39, 14, 18, 41), (52, 13, 17, 54), (66, 12, 16, 67), (56, 21, 25, 58), (67, 16, 20, 68), (55, 19, 23, 57), (41, 18, 22, 43), (59, 27, 31, 61), (68, 20, 24, 69), (57, 23, 27, 59), (43, 22, 26, 45), (60, 29, 33, 62), (45, 26, 30, 47), (58, 25, 29, 60), (69, 24, 28, 70), (64, 49, 34, 62), (70, 28, 32, 71), (61, 31, 35, 63), (47, 30, 34, 49), (77, 47, 49, 78), (29, 46, 48, 33), (79, 78, 49, 64), (25, 44, 46, 29), (76, 45, 47, 77), (75, 43, 45, 76), (21, 42, 44, 25), (74, 41, 43, 75), (17, 40, 42, 21), (13, 38, 40, 17), (73, 39, 41, 74), (92, 88, 39, 73), (84, 89, 38, 13), (71, 79, 64, 48), (28, 61, 63, 32), (48, 64, 62, 33), (26, 58, 60, 30), (30, 60, 62, 34), (20, 57, 59, 24), (24, 59, 61, 28), (16, 55, 57, 20), (22, 56, 58, 26), (14, 52, 54, 18), (18, 54, 56, 22), (86, 90, 53, 12), (12, 53, 55, 16), (85, 91, 52, 14), (32, 63, 79, 71), (87, 92, 73, 15), (15, 73, 74, 19), (19, 74, 75, 23), (23, 75, 76, 27), (27, 76, 77, 31), (63, 35, 78, 79), (31, 77, 78, 35), (46, 70, 71, 48), (44, 69, 70, 46), (42, 68, 69, 44), (40, 67, 68, 42), (38, 66, 67, 40), (89, 93, 66, 38), (2, 1, 81, 83), (3, 2, 83, 82), (0, 3, 82, 80), (1, 0, 80, 81), (36, 65, 93, 89), (11, 72, 92, 87), (10, 50, 91, 85), (8, 51, 90, 86), (9, 36, 89, 84), (72, 37, 88, 92), (37, 10, 85, 88), (51, 11, 87, 90), (65, 8, 86, 93), (50, 9, 84, 91)])
me_cube_001.use_remesh_preserve_volume = False
me_cube_001.use_remesh_preserve_attributes = False
me_cube_001.use_mirror_vertex_groups = False
me_cube_001.update()
me_cube = bpy.data.meshes.new('Cube')
me_cube.from_pydata([(-0.4302, -0.5344, -0.1063), (-0.5009, -0.6234, 1.454), (-0.4302, 0.5344, -0.1063), (-0.3097, -0.6512, 1.594), (-0.5009, 0.6234, 1.454), (-0.3667, -0.3841, 0.09319), (-0.3097, 0.6512, 1.594), (-0.2791, -0.7174, 1.883), (-0.4303, -0.4227, 2.005), (-0.2715, -0.5136, 0.4508), (-0.3667, 0.3841, 0.09319), (-0.2791, 0.7174, 1.883), (-0.3318, -0.2947, 2.087), (-0.2345, -0.2114, 2.189), (-0.4303, 0.4227, 2.005), (0.1393, -0.2947, 2.087), (0.1782, -0.227, 2.141), (0.4661, -0.5136, 0.4981), (-0.2715, 0.5136, 0.4508), (-0.09067, -0.7174, 1.883), (0.356, -0.4227, 1.998), (-0.3318, 0.2947, 2.087), (0.4175, -0.6425, -0.007212), (0.3, -0.5385, -0.1682), (-0.2345, 0.2114, 2.189), (0.6063, -0.6234, 1.272), (0.108, -0.6512, 1.594), (0.1393, 0.2947, 2.087), (0.1782, 0.227, 2.141), (0.4661, 0.5136, 0.4981), (-0.09067, 0.7174, 1.883), (0.356, 0.4227, 1.998), (0.4175, 0.6425, -0.007212), (0.3, 0.5385, -0.1682), (0.6063, 0.6234, 1.272), (0.108, 0.6512, 1.594), (-0.5009, 0.0, 1.806), (0.4661, 0.0, 0.4981), (0.4175, 0.0, -0.007212), (-0.2715, 0.0, 0.4508), (0.6063, 0.0, 1.623), (-0.4508, 0.0, 0.009324), (-0.4303, 0.0, 1.921), (0.356, 0.0, 1.914), (-0.3318, 0.0, 2.019), (0.1393, 0.0, 2.019), (0.3, 0.0, -0.4374), (-0.5108, 0.0, -0.5862), (-0.2345, 0.0, 2.189), (0.1782, 0.0, 2.105), (-0.1992, 0.0, 2.36), (0.2696, 0.0, 2.314), (0.503, 0.0, 0.8625), (-0.3439, 0.0, 0.8918), (-0.5108, 0.0, -0.5862), (0.3, 0.0, -0.4374), (-0.3318, 0.03901, 2.019), (0.1782, 0.03901, 2.105), (0.356, 0.07223, 1.922), (-0.5051, 0.2527, -0.4112), (0.4175, 0.1185, -0.007212), (-0.4303, 0.07223, 1.929), (0.503, 0.09877, 0.8497), (0.2807, 0.3174, -0.3286), (-0.3439, 0.09877, 0.879), (0.1393, 0.03901, 2.019), (0.6063, 0.115, 1.559), (0.2696, 0.03901, 2.314), (-0.1992, 0.03901, 2.36), (-0.4102, 0.1666, 0.1597), (-0.4297, 0.2134, 0.08242), (-0.317, 0.2598, 0.0005284), (0.2435, 0.294, -0.1712), (-0.3849, 0.1172, 0.1827), (-0.4329, 0.1509, 0.09793), (-0.4134, 0.09606, 0.1752), (-0.4431, 0.08867, -0.02149), (-0.3001, 0.1144, 0.4022), (-0.3318, -0.03901, 2.019), (0.1782, -0.03901, 2.105), (0.356, -0.07223, 1.922), (-0.5051, -0.2527, -0.4112), (0.4175, -0.1185, -0.007212), (-0.4303, -0.07223, 1.929), (0.503, -0.09877, 0.8497), (0.2807, -0.3174, -0.3286), (-0.3439, -0.09877, 0.879), (0.1393, -0.03901, 2.019), (0.6063, -0.115, 1.559), (0.2696, -0.03901, 2.314), (-0.1992, -0.03901, 2.36), (-0.4102, -0.1666, 0.1597), (-0.4297, -0.2134, 0.08242), (-0.317, -0.2598, 0.0005284), (0.2435, -0.294, -0.1712), (-0.3849, -0.1172, 0.1827), (-0.4329, -0.1509, 0.09793), (-0.4134, -0.09606, 0.1752), (-0.4431, -0.08867, -0.02149), (-0.3001, -0.1144, 0.4022), (-0.3961, -0.4782, 0.09118), (-0.4157, -0.4897, 0.0139), (-0.4308, -0.02132, 0.02835), (-0.3881, -0.02132, 0.1982), (-0.3127, -0.05312, 0.3963), (-0.2442, -0.385, 0.4284), (-0.3708, -0.5411, 0.1142), (-0.4135, -0.4192, -0.05567), (0.2713, -0.3984, -0.2594), (-0.317, -0.4207, -0.1139), (0.503, -0.5353, 0.7932), (-0.3439, -0.5353, 0.8224), (0.2696, -0.2114, 2.314), (-0.1992, -0.2114, 2.36), (-0.317, -0.2234, 0.02642), (0.2372, -0.2704, -0.1513), (-0.5009, -0.115, 1.741), (-0.2345, -0.03901, 2.189), (0.4661, -0.09477, 0.4981), (-0.2715, -0.09477, 0.4508), (-0.3961, 0.4782, 0.09118), (-0.4157, 0.4897, 0.0139), (-0.4308, 0.02132, 0.02835), (-0.3881, 0.02132, 0.1982), (-0.3127, 0.05312, 0.3963), (-0.2442, 0.385, 0.4284), (-0.3708, 0.5411, 0.1142), (-0.4135, 0.4192, -0.05567), (0.2713, 0.3984, -0.2594), (-0.317, 0.4207, -0.1139), (0.503, 0.5353, 0.7932), (-0.3439, 0.5353, 0.8224), (0.2696, 0.2114, 2.314), (-0.1992, 0.2114, 2.36), (-0.317, 0.2234, 0.02642), (0.2372, 0.2704, -0.1513), (-0.5009, 0.115, 1.741), (-0.2345, 0.03901, 2.189), (0.4661, 0.09477, 0.4981), (-0.2715, 0.09477, 0.4508)], [(54, 55)], [(138, 62, 52, 37), (53, 36, 136, 64), (124, 77, 73, 123), (43, 58, 65, 45), (91, 92, 101, 100), (15, 16, 13, 12), (49, 57, 67, 51), (95, 91, 100, 106), (81, 98, 102, 54), (5, 0, 23, 22), (9, 17, 110, 111), (62, 66, 40, 52), (4, 14, 11, 6), (0, 109, 108, 23), (5, 106, 107, 0), (93, 114, 115, 94), (20, 15, 12, 8), (69, 120, 121, 70), (54, 102, 103, 41), (25, 26, 3, 1), (41, 103, 104, 39), (33, 63, 72, 128), (29, 130, 62, 138), (123, 73, 69, 75), (139, 18, 125, 77), (18, 10, 126, 125), (130, 34, 66, 62), (80, 87, 15, 20), (106, 100, 101, 107), (31, 14, 21, 27), (102, 96, 97, 103), (10, 2, 127, 126), (1, 3, 7, 8), (118, 82, 38, 37), (68, 67, 132, 133), (16, 112, 113, 13), (78, 117, 48, 44), (26, 19, 7, 3), (35, 6, 11, 30), (111, 110, 25, 1), (58, 31, 27, 65), (9, 5, 22, 17), (116, 83, 42, 36), (14, 31, 30, 11), (134, 135, 46, 54), (71, 72, 135, 134), (20, 19, 26, 25), (138, 37, 38, 60), (119, 99, 105, 9), (127, 76, 70, 121), (90, 113, 112, 89), (139, 64, 131, 18), (8, 7, 19, 20), (32, 60, 63, 33), (137, 48, 50, 68), (84, 52, 40, 88), (79, 89, 112, 16), (98, 92, 96, 102), (45, 65, 57, 49), (39, 139, 77, 124), (114, 54, 46, 115), (85, 94, 115, 55), (59, 2, 129, 71), (77, 125, 126, 73), (73, 126, 120, 69), (54, 46, 47, 63, 59), (56, 44, 48, 137), (27, 21, 24, 28), (2, 33, 128, 129), (59, 54, 122, 76), (18, 131, 130, 29), (57, 28, 132, 67), (54, 59, 71, 134), (66, 34, 31, 58), (50, 51, 67, 68), (9, 105, 106, 5), (10, 32, 33, 2), (81, 93, 109, 0), (119, 9, 111, 86), (88, 80, 20, 25), (83, 78, 44, 42), (99, 95, 106, 105), (82, 85, 55, 38), (86, 111, 1, 116), (87, 79, 16, 15), (118, 37, 52, 84), (117, 90, 50, 48), (21, 56, 137, 24), (129, 128, 72, 71), (64, 136, 4, 131), (39, 53, 64, 139), (47, 46, 63), (63, 55, 135, 72), (18, 29, 32, 10), (2, 59, 76, 127), (4, 136, 61, 14), (40, 66, 58, 43), (14, 61, 56, 21), (28, 24, 133, 132), (61, 42, 44, 56), (126, 127, 121, 120), (131, 4, 34, 130), (60, 38, 55, 63), (54, 41, 123, 122), (76, 122, 74, 70), (31, 34, 35, 30), (75, 69, 70, 74), (24, 137, 68, 133), (122, 123, 75, 74), (29, 138, 60, 32), (136, 36, 42, 61), (65, 27, 28, 57), (41, 39, 124, 123), (34, 4, 6, 35), (39, 119, 86, 53), (23, 108, 94, 85), (110, 84, 88, 25), (39, 104, 99, 119), (104, 103, 95, 99), (49, 51, 89, 79), (1, 8, 83, 116), (54, 114, 93, 81), (53, 86, 116, 36), (12, 13, 117, 78), (45, 49, 79, 87), (0, 107, 98, 81), (22, 23, 85, 82), (40, 43, 80, 88), (107, 101, 92, 98), (8, 12, 78, 83), (103, 97, 91, 95), (97, 96, 92, 91), (13, 113, 90, 117), (17, 22, 82, 118), (43, 45, 87, 80), (17, 118, 84, 110), (50, 90, 89, 51), (109, 93, 94, 108), (54, 81, 85, 47, 46), (47, 85, 46)])
me_cube.use_remesh_preserve_volume = False
me_cube.use_remesh_preserve_attributes = False
me_cube.use_mirror_vertex_groups = False
me_cube.update()

# ---- objects
ob_backlight = bpy.data.objects.new('BackLight', me_plane_001)
ob_frontlight = bpy.data.objects.new('FrontLight', me_plane)
ob_head = bpy.data.objects.new('Head', me_cube_009)
ob_leg = bpy.data.objects.new('Leg', me_cube_007)
ob_unnamedfinger = bpy.data.objects.new('UnnamedFinger', me_cube_006)
ob_littlefinger = bpy.data.objects.new('LittleFinger', me_cube_005)
ob_midfinger = bpy.data.objects.new('MidFinger', me_cube_004)
ob_pointerfinger = bpy.data.objects.new('PointerFinger', me_cube_003)
ob_bigfinger = bpy.data.objects.new('BigFinger', me_cube_002)
ob_arms = bpy.data.objects.new('Arms', me_cube_001)
ob_body = bpy.data.objects.new('Body', me_cube)
ob_lamp = bpy.data.objects.new('Lamp', light_lamp)
ob_camera = bpy.data.objects.new('Camera', cam_camera)

# ---- transforms, parenting, visibility, modifiers, constraints
ob_backlight.location = (8.727, 9.25, -2.243)
ob_backlight.rotation_euler = (-2.356, -1.57e-16, -3.84)
ob_backlight.scale = (2.5, 7.5, 2.5)
ob_backlight.hide_viewport = True
ob_backlight.visible_camera = False
ob_backlight.lineart.crease_threshold = 0.0
ob_frontlight.location = (-3.0, -6.0, 2.0)
ob_frontlight.rotation_euler = (-2.356, -1.57e-16, -0.7854)
ob_frontlight.scale = (2.5, 2.5, 2.5)
ob_frontlight.hide_viewport = True
ob_frontlight.visible_camera = False
ob_frontlight.lineart.crease_threshold = 0.0
ob_head.location = (0.0, 0.0, 0.0)
ob_head.lineart.crease_threshold = 0.0
_m = ob_head.modifiers.new('Mirror', 'MIRROR')
_m.use_clip = True
_m = ob_head.modifiers.new('Subsurf', 'SUBSURF')
_m.uv_smooth = 'PRESERVE_CORNERS'
_m.quality = 2
_m.levels = 2
_m.show_only_control_edges = False
_m = ob_head.modifiers.new('Auto Smooth', 'NODES')
_m.node_group = ng_auto_smooth
_gi = [s.identifier for s in ng_auto_smooth.interface.items_tree if s.item_type == 'SOCKET' and s.in_out == 'INPUT']
_m[_gi[1]] = 0.5236  # Angle
ob_leg.location = (0.0, 1.9, -7.3)
ob_leg.rotation_euler = (0.0, -0.0, -1.571)
ob_leg.hide_viewport = True
ob_leg.hide_render = True
ob_leg.lineart.crease_threshold = 0.0
_m = ob_leg.modifiers.new('Subsurf', 'SUBSURF')
_m.uv_smooth = 'PRESERVE_CORNERS'
_m.quality = 2
_m.levels = 2
_m.show_only_control_edges = False
_m = ob_leg.modifiers.new('Mirror', 'MIRROR')
_m.use_axis = (False, True, False)
ob_unnamedfinger.location = (0.0, 0.0, 0.0)
ob_unnamedfinger.hide_viewport = True
ob_unnamedfinger.hide_render = True
ob_unnamedfinger.lineart.crease_threshold = 0.0
_m = ob_unnamedfinger.modifiers.new('Subsurf', 'SUBSURF')
_m.uv_smooth = 'PRESERVE_CORNERS'
_m.quality = 2
_m.levels = 2
_m.show_only_control_edges = False
_m = ob_unnamedfinger.modifiers.new('Mirror', 'MIRROR')
_m.use_axis = (False, True, False)
ob_littlefinger.location = (0.0, 0.0, 0.0)
ob_littlefinger.hide_viewport = True
ob_littlefinger.hide_render = True
ob_littlefinger.lineart.crease_threshold = 0.0
_m = ob_littlefinger.modifiers.new('Subsurf', 'SUBSURF')
_m.uv_smooth = 'PRESERVE_CORNERS'
_m.quality = 2
_m.levels = 2
_m.show_only_control_edges = False
_m = ob_littlefinger.modifiers.new('Mirror', 'MIRROR')
_m.use_axis = (False, True, False)
ob_midfinger.location = (-0.003755, 0.0, 0.0)
ob_midfinger.hide_viewport = True
ob_midfinger.hide_render = True
ob_midfinger.lineart.crease_threshold = 0.0
_m = ob_midfinger.modifiers.new('Subsurf', 'SUBSURF')
_m.uv_smooth = 'PRESERVE_CORNERS'
_m.quality = 2
_m.levels = 2
_m.show_only_control_edges = False
_m = ob_midfinger.modifiers.new('Mirror', 'MIRROR')
_m.use_axis = (False, True, False)
ob_pointerfinger.location = (0.0, 0.0, -1.164e-10)
ob_pointerfinger.rotation_euler = (-0.0001935, -0.0008227, 7.124e-05)
ob_pointerfinger.hide_viewport = True
ob_pointerfinger.hide_render = True
ob_pointerfinger.lineart.crease_threshold = 0.0
_m = ob_pointerfinger.modifiers.new('Subsurf', 'SUBSURF')
_m.uv_smooth = 'PRESERVE_CORNERS'
_m.quality = 2
_m.levels = 2
_m.show_only_control_edges = False
_m = ob_pointerfinger.modifiers.new('Mirror', 'MIRROR')
_m.use_axis = (False, True, False)
ob_bigfinger.location = (0.0, -0.009724, 0.0)
ob_bigfinger.hide_viewport = True
ob_bigfinger.hide_render = True
ob_bigfinger.lineart.crease_threshold = 0.0
_m = ob_bigfinger.modifiers.new('Subsurf', 'SUBSURF')
_m.uv_smooth = 'PRESERVE_CORNERS'
_m.quality = 2
_m.levels = 2
_m.show_only_control_edges = False
_m = ob_bigfinger.modifiers.new('Mirror', 'MIRROR')
_m.use_axis = (False, True, False)
ob_arms.location = (0.0, 0.0, 0.0)
ob_arms.hide_viewport = True
ob_arms.hide_render = True
ob_arms.lineart.crease_threshold = 0.0
_m = ob_arms.modifiers.new('Subsurf', 'SUBSURF')
_m.uv_smooth = 'PRESERVE_CORNERS'
_m.quality = 2
_m.levels = 2
_m.show_only_control_edges = False
_m = ob_arms.modifiers.new('Mirror', 'MIRROR')
_m.use_axis = (False, True, False)
ob_body.location = (0.0, 0.0, 0.0)
ob_body.hide_viewport = True
ob_body.hide_render = True
ob_body.lineart.crease_threshold = 0.0
_m = ob_body.modifiers.new('Subsurf', 'SUBSURF')
_m.uv_smooth = 'PRESERVE_CORNERS'
_m.quality = 2
_m.levels = 2
_m.show_only_control_edges = False
ob_lamp.location = (4.076, 1.005, 5.904)
ob_lamp.rotation_euler = (0.6503, 0.05522, 1.866)
ob_lamp.lock_rotations_4d = False
ob_lamp.empty_display_type = 'ARROWS'
ob_lamp.color = (0.0, 0.0, 0.0, 0.0)
ob_lamp.hide_viewport = True
ob_lamp.lineart.crease_threshold = 0.0
ob_camera.location = (7.481, -6.508, 5.344)
ob_camera.rotation_euler = (1.109, 0.0, 0.8149)
ob_camera.lock_rotations_4d = False
ob_camera.empty_display_type = 'ARROWS'
ob_camera.color = (0.0, 0.0, 0.0, 0.0)
ob_camera.hide_viewport = True
ob_camera.display_type = 'WIRE'
ob_camera.lineart.crease_threshold = 0.0

# ---- collection membership
col_collection_1.objects.link(ob_backlight)
col_collection_1.objects.link(ob_frontlight)
col_collection_1.objects.link(ob_head)
col_collection_1.objects.link(ob_leg)
col_collection_1.objects.link(ob_unnamedfinger)
col_collection_1.objects.link(ob_littlefinger)
col_collection_1.objects.link(ob_midfinger)
col_collection_1.objects.link(ob_pointerfinger)
col_collection_1.objects.link(ob_bigfinger)
col_collection_1.objects.link(ob_arms)
col_collection_1.objects.link(ob_body)
col_collection_1.objects.link(ob_lamp)
col_collection_1.objects.link(ob_camera)

# ---- scene / render settings (as saved in the file)
scene.camera = ob_camera
scene.frame_start = 1; scene.frame_end = 250; scene.frame_set(0)
scene.render.engine = 'CYCLES'
scene.render.resolution_percentage = 50
scene.render.dither_intensity = 0.0
scene.cycles.use_denoising = False
scene.cycles.samples = 128
scene.cycles.sampling_pattern = 'TABULATED_SOBOL'
scene.cycles.use_adaptive_sampling = False
scene.cycles.use_light_tree = False
scene.cycles.blur_glossy = 0.0
scene.cycles.sample_clamp_indirect = 0.0
scene.view_settings.view_transform = 'Standard'
bpy.context.view_layer.update()
